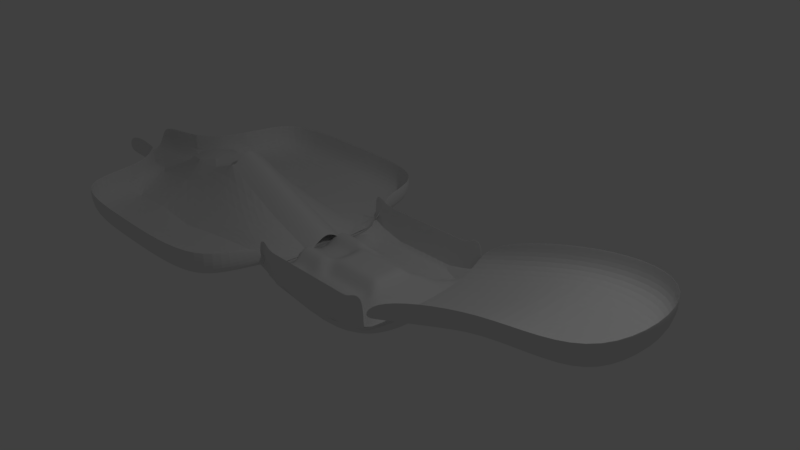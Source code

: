 # Source: hole1.blend  (saved by Blender 2.79.0; exported with 4.5.12 LTS)
import bpy
from mathutils import Matrix  # noqa: F401  (used for matrix-valued properties, if any)

bpy.ops.wm.read_factory_settings(use_empty=True)
scene = bpy.context.scene
scene.name = 'Scene'

# ---- collections
col_collection_1 = bpy.data.collections.new('Collection 1'); scene.collection.children.link(col_collection_1)

# ---- materials (node trees are filled in below, after node groups)
mat_material = bpy.data.materials.new('Material')
mat_material.alpha_threshold = 0.0
mat_material.use_transparent_shadow = False
mat_material.roughness = 0.5
mat_material.line_color = (0.0, 0.0, 0.0, 1.0)

# ---- node groups
ng_auto_smooth = bpy.data.node_groups.new('Auto Smooth', 'GeometryNodeTree')
_s = ng_auto_smooth.interface.new_socket(name='Geometry', in_out='OUTPUT', socket_type='NodeSocketGeometry')
_s = ng_auto_smooth.interface.new_socket(name='Geometry', in_out='INPUT', socket_type='NodeSocketGeometry')
_s = ng_auto_smooth.interface.new_socket(name='Angle', in_out='INPUT', socket_type='NodeSocketFloat')
_s.subtype = 'ANGLE'
_s.min_value = 0.0
_s.max_value = 3.142
ng_auto_smooth.is_modifier = True
_N = ng_auto_smooth.nodes; _L = ng_auto_smooth.links
n0 = _N.new('NodeGroupOutput'); n0.name = 'Group Output'; n0.location = (480, -100)
n1 = _N.new('NodeGroupInput'); n1.name = 'Group Input'; n1.location = (-420, -300)
n2 = _N.new('NodeGroupInput'); n2.name = 'Group Input.001'; n2.location = (-60, -100)
n3 = _N.new('GeometryNodeSetShadeSmooth'); n3.name = 'Set Shade Smooth'; n3.location = (120, -100)
n3.domain = 'EDGE'
n4 = _N.new('GeometryNodeSetShadeSmooth'); n4.name = 'Set Shade Smooth.001'; n4.location = (300, -100)
n5 = _N.new('GeometryNodeInputMeshEdgeAngle'); n5.name = 'Edge Angle'; n5.location = (-420, -220)
n6 = _N.new('GeometryNodeInputEdgeSmooth'); n6.name = 'Is Edge Smooth'; n6.location = (-60, -160)
n7 = _N.new('GeometryNodeInputShadeSmooth'); n7.name = 'Is Face Smooth'; n7.location = (-240, -340)
n8 = _N.new('FunctionNodeBooleanMath'); n8.name = 'Boolean Math'; n8.location = (-60, -220)
n9 = _N.new('FunctionNodeCompare'); n9.name = 'Compare'; n9.location = (-240, -180)
n9.operation = 'LESS_EQUAL'
_L.new(n5.outputs[0], n9.inputs[0])
_L.new(n4.outputs[0], n0.inputs[0])
_L.new(n1.outputs[1], n9.inputs[1])
_L.new(n9.outputs[0], n8.inputs[0])
_L.new(n7.outputs[0], n8.inputs[1])
_L.new(n2.outputs[0], n3.inputs[0])
_L.new(n6.outputs[0], n3.inputs[1])
_L.new(n3.outputs[0], n4.inputs[0])
_L.new(n8.outputs[0], n3.inputs[2])
n0.is_active_output = True

# ---- material node trees

# ---- world
world_world = bpy.data.worlds.new('World'); scene.world = world_world
world_world.color = (0.05088, 0.05088, 0.05088)
world_world.use_sun_shadow = False
world_world.sun_shadow_jitter_overblur = 0.0
world_world.cycles.sampling_method = 'MANUAL'

# ---- cameras
cam_camera = bpy.data.cameras.new('Camera')
cam_camera.clip_end = 100.0
cam_camera.lens = 35.0
cam_camera.sensor_width = 32.0
cam_camera.sensor_height = 18.0
cam_camera.ortho_scale = 7.314
cam_camera.dof.focus_distance = 0.0
cam_camera.dof.aperture_fstop = 128.0

# ---- lights
light_lamp = bpy.data.lights.new('Lamp', 'POINT')
light_lamp.transmission_factor = 0.0
light_lamp.cutoff_distance = 30.0
light_lamp.energy = 100.0
light_lamp.shadow_buffer_clip_start = 1.001
light_lamp.shadow_soft_size = 0.1
light_lamp.shadow_maximum_resolution = 0.006
light_lamp.use_absolute_resolution = True

# ---- meshes
me_cube = bpy.data.meshes.new('Cube')
me_cube.from_pydata([(0.02096, 1.192e-07, -0.9957), (-0.9375, -0.9375, -0.3131), (1.025, -4.643e-07, -0.3832), (0.004413, -1.0, -0.4405), (-1.0, 1.192e-07, -0.3407), (0.004414, 1.0, -0.4405), (1.892, 0.005633, 0.02494), (-1.825, -0.6321, -0.1134), (-1.825, -0.1475, 0.1648), (-1.825, 0.6867, -0.1134), (-1.825, 0.05767, 0.2694), (-1.825, 0.2542, 0.1648), (3.489, 0.005632, 0.4565), (0.0625, -0.9375, -0.3949), (0.0625, 0.0625, -0.145), (-0.9375, 0.0625, -0.2536), (-0.4375, 0.0625, -0.1993), (-0.4375, 0.5625, -0.354), (-0.9375, 0.5625, -0.3131), (0.5252, 0.0625, -0.2484), (0.5625, 0.5625, -0.354), (0.0625, 0.5625, -0.354), (0.5625, -0.9375, -0.3949), (0.5439, -0.4375, -0.2807), (0.0625, -0.4375, -0.3131), (-0.4375, -0.9375, -0.3949), (-0.4375, -0.4375, -0.2711), (-0.9375, -0.4375, -0.2292), (-0.6875, -0.4375, -0.2292), (-0.6875, -0.1875, -0.1995), (-0.9375, -0.1875, -0.1995), (-0.1875, -0.4375, -0.3131), (-0.1875, -0.1875, -0.145), (-0.4375, -0.1875, -0.1722), (-0.1875, -0.9375, -0.3949), (-0.1875, -0.6875, -0.3949), (-0.4375, -0.6875, -0.3949), (0.3125, -0.4375, -0.3131), (0.3125, -0.1875, -0.145), (0.0625, -0.1875, -0.145), (0.7916, -0.4375, -0.3042), (0.7707, -0.1875, -0.2954), (0.5252, -0.1875, -0.2484), (0.8125, -0.9375, -0.354), (0.8125, -0.6875, -0.3335), (0.5625, -0.6875, -0.3949), (0.3125, 0.5625, -0.354), (0.3125, 0.8125, -0.3949), (0.0625, 0.8125, -0.3949), (0.8125, 0.5625, -0.3131), (0.8125, 0.8125, -0.354), (0.5625, 0.8125, -0.3949), (0.7707, 0.0625, -0.2954), (0.7707, 0.3125, -0.2954), (0.5252, 0.3125, -0.2483), (-0.6875, 0.5625, -0.3335), (-0.6875, 0.8125, -0.3949), (-0.9375, 0.8125, -0.3131), (-0.1875, 0.5625, -0.354), (-0.1875, 0.8125, -0.3949), (-0.4375, 0.8125, -0.3949), (-0.1875, 0.0625, -0.145), (-0.1875, 0.3125, -0.229), (-0.4375, 0.3125, -0.1871), (-0.6875, 0.0625, -0.2536), (-0.6875, 0.3125, -0.1453), (-0.9375, 0.3125, -0.1453), (0.3125, 0.0625, -0.145), (0.3125, 0.3125, -0.229), (0.0625, 0.3125, -0.229), (0.3125, -0.9375, -0.3949), (0.3125, -0.6875, -0.3949), (0.0625, -0.6875, -0.3949), (-0.6875, -0.9375, -0.3949), (-0.6875, -0.6875, -0.3745), (-0.9375, -0.6875, -0.3131), (-0.8125, -0.6875, -0.3335), (-0.8125, -0.5625, -0.3131), (-0.9375, -0.5625, -0.3131), (-0.5625, -0.6875, -0.3949), (-0.5625, -0.5625, -0.354), (-0.6875, -0.5625, -0.3335), (-0.5625, -0.9375, -0.3949), (-0.5625, -0.8125, -0.3949), (-0.6875, -0.8125, -0.3949), (0.1875, -0.6875, -0.3949), (0.1875, -0.5625, -0.354), (0.0625, -0.5625, -0.354), (0.4375, -0.6875, -0.3949), (0.4375, -0.5625, -0.354), (0.3125, -0.5625, -0.354), (0.4375, -0.9375, -0.3949), (0.4375, -0.8125, -0.3949), (0.3125, -0.8125, -0.3949), (0.1875, 0.3125, -0.229), (0.1875, 0.4375, -0.3131), (0.0625, 0.4375, -0.3131), (0.4194, 0.3125, -0.2328), (0.4285, 0.4375, -0.2939), (0.3125, 0.4375, -0.3131), (0.4194, 0.0625, -0.1908), (0.4194, 0.1875, -0.1908), (0.3125, 0.1875, -0.145), (-0.8125, 0.3125, -0.1453), (-0.8125, 0.4375, -0.2292), (-0.9375, 0.4375, -0.2292), (-0.5625, 0.3125, -0.1452), (-0.5625, 0.4375, -0.2291), (-0.6875, 0.4375, -0.2292), (-0.5625, 0.0625, -0.2536), (-0.5625, 0.1875, -0.1995), (-0.6875, 0.1875, -0.1995), (-0.3125, 0.3125, -0.229), (-0.3125, 0.4375, -0.3131), (-0.4375, 0.4375, -0.2711), (-0.0625, 0.3125, -0.229), (-0.0625, 0.4375, -0.3131), (-0.1875, 0.4375, -0.3131), (-0.0625, 0.0625, -0.145), (-0.0625, 0.1875, -0.145), (-0.1875, 0.1875, -0.145), (-0.3125, 0.8125, -0.3949), (-0.3125, 0.9375, -0.3949), (-0.4375, 0.9375, -0.3949), (-0.0625, 0.8125, -0.3949), (-0.0625, 0.9375, -0.3949), (-0.1875, 0.9375, -0.3949), (-0.0625, 0.5625, -0.354), (-0.0625, 0.6875, -0.3949), (-0.1875, 0.6875, -0.3949), (-0.8125, 0.8125, -0.354), (-0.8125, 0.9375, -0.354), (-0.9375, 0.9375, -0.3131), (-0.5625, 0.8125, -0.3949), (-0.5625, 0.9375, -0.3949), (-0.6875, 0.9375, -0.3949), (-0.5625, 0.5625, -0.354), (-0.5625, 0.6875, -0.3949), (-0.6875, 0.6875, -0.3745), (0.648, 0.3125, -0.2719), (0.6677, 0.4375, -0.2925), (0.5439, 0.4375, -0.2807), (0.9145, 0.3125, -0.3145), (0.9365, 0.4375, -0.3116), (0.7916, 0.4375, -0.3042), (0.9145, 0.0625, -0.3145), (0.9145, 0.1875, -0.3145), (0.7707, 0.1875, -0.2954), (0.6875, 0.8125, -0.3949), (0.6875, 0.9375, -0.3949), (0.5625, 0.9375, -0.3949), (0.9585, 0.8125, -0.3088), (0.9585, 0.9375, -0.3088), (0.8125, 0.9375, -0.354), (0.9585, 0.5625, -0.3088), (0.9585, 0.6875, -0.3088), (0.8125, 0.6875, -0.3335), (0.1875, 0.8125, -0.3949), (0.1875, 0.9375, -0.3949), (0.0625, 0.9375, -0.3949), (0.4375, 0.8125, -0.3949), (0.4375, 0.9375, -0.3949), (0.3125, 0.9375, -0.3949), (0.4375, 0.5625, -0.354), (0.4375, 0.6875, -0.3949), (0.3125, 0.6875, -0.3949), (0.6875, -0.6875, -0.3745), (0.6875, -0.5625, -0.3335), (0.5625, -0.5625, -0.354), (0.9585, -0.6875, -0.3088), (0.9585, -0.5625, -0.3088), (0.8125, -0.5625, -0.3131), (0.9585, -0.9375, -0.3088), (0.9585, -0.8125, -0.3088), (0.8125, -0.8125, -0.354), (0.648, -0.1875, -0.2719), (0.648, -0.0625, -0.2719), (0.5252, -0.0625, -0.2484), (0.9145, -0.1875, -0.3145), (0.9145, -0.0625, -0.3145), (0.7707, -0.0625, -0.2954), (0.9365, -0.4375, -0.3116), (0.9145, -0.3125, -0.3145), (0.7707, -0.3125, -0.2954), (0.1875, -0.1875, -0.145), (0.1875, -0.0625, -0.145), (0.0625, -0.0625, -0.145), (0.4194, -0.1875, -0.1908), (0.4194, -0.0625, -0.1908), (0.3125, -0.0625, -0.145), (0.4285, -0.4375, -0.2939), (0.4194, -0.3125, -0.2328), (0.3125, -0.3125, -0.229), (-0.3125, -0.6875, -0.3949), (-0.3125, -0.5625, -0.354), (-0.4375, -0.5625, -0.354), (-0.0625, -0.6875, -0.3949), (-0.0625, -0.5625, -0.354), (-0.1875, -0.5625, -0.354), (-0.0625, -0.9375, -0.3949), (-0.0625, -0.8125, -0.3949), (-0.1875, -0.8125, -0.3949), (-0.3125, -0.1875, -0.145), (-0.3125, -0.0625, -0.145), (-0.4375, -0.0625, -0.1993), (-0.0625, -0.1875, -0.145), (-0.0625, -0.0625, -0.145), (-0.1875, -0.0625, -0.145), (-0.0625, -0.4375, -0.3131), (-0.0625, -0.3125, -0.229), (-0.1875, -0.3125, -0.229), (-0.8125, -0.1875, -0.1995), (-0.8125, -0.0625, -0.2536), (-0.9375, -0.0625, -0.2536), (-0.5625, -0.1875, -0.1995), (-0.5625, -0.0625, -0.2536), (-0.6875, -0.0625, -0.2536), (-0.5625, -0.4375, -0.2291), (-0.5625, -0.3125, -0.1452), (-0.6875, -0.3125, -0.1453), (-0.8125, -0.4375, -0.2292), (-0.8125, -0.3125, -0.1453), (-0.9375, -0.3125, -0.1453), (-0.3125, -0.4375, -0.3131), (-0.3125, -0.3125, -0.229), (-0.4375, -0.3125, -0.1871), (-0.3125, -0.9375, -0.3949), (-0.3125, -0.8125, -0.3949), (-0.4375, -0.8125, -0.3949), (0.1875, -0.4375, -0.3131), (0.1875, -0.3125, -0.229), (0.0625, -0.3125, -0.229), (0.6677, -0.4375, -0.2925), (0.648, -0.3125, -0.2719), (0.5252, -0.3125, -0.2483), (0.6875, -0.9375, -0.3949), (0.6875, -0.8125, -0.3949), (0.5625, -0.8125, -0.3949), (0.1875, 0.5625, -0.354), (0.1875, 0.6875, -0.3949), (0.0625, 0.6875, -0.3949), (0.6875, 0.5625, -0.3335), (0.6875, 0.6875, -0.3745), (0.5625, 0.6875, -0.3949), (0.648, 0.0625, -0.2719), (0.648, 0.1875, -0.2719), (0.5252, 0.1875, -0.2484), (-0.8125, 0.5625, -0.3131), (-0.8125, 0.6875, -0.3335), (-0.9375, 0.6875, -0.3131), (-0.3125, 0.5625, -0.354), (-0.3125, 0.6875, -0.3949), (-0.4375, 0.6875, -0.3949), (-0.3125, 0.0625, -0.145), (-0.3125, 0.1875, -0.145), (-0.4375, 0.1875, -0.1722), (-0.8125, 0.0625, -0.2536), (-0.8125, 0.1875, -0.1995), (-0.9375, 0.1875, -0.1995), (0.1875, 0.0625, -0.145), (0.1875, 0.1875, -0.145), (0.0625, 0.1875, -0.145), (0.1875, -0.9375, -0.3949), (0.1875, -0.8125, -0.3949), (0.0625, -0.8125, -0.3949), (-0.8125, -0.9375, -0.354), (-0.8125, -0.8125, -0.354), (-0.9375, -0.8125, -0.3131), (-1.928, 0.04897, 0.03463), (-4.351, 0.04898, 0.03316), (-2.222, 0.005633, -0.2871), (-4.259, -0.7444, -0.3127), (-2.985, 0.04898, 0.4064), (-4.259, 0.2556, -0.3127), (-3.456, 0.2556, -0.3127), (-3.456, -0.7444, -0.3127), (-3.456, -0.2444, -0.3127), (-3.055, -0.2444, -0.3127), (-3.055, -0.7444, -0.3127), (-3.456, 0.7556, -0.3127), (-3.055, 0.7556, -0.3127), (-3.055, 0.2556, -0.3127), (-4.259, 0.7556, -0.3127), (-3.858, 0.7556, -0.3127), (-3.858, 0.2556, -0.3127), (-4.259, -0.2444, -0.3127), (-3.858, -0.2444, -0.3127), (-3.858, -0.7444, -0.3127), (-1.825, 1.506, -0.2871), (-1.825, -1.494, -0.2871), (-3.494, -1.494, -0.2871), (-3.494, 1.506, -0.2871), (-3.61, 0.5805, 0.0508), (-3.572, 0.04898, 0.4064), (-3.61, -0.5114, 0.0508), (-5.328, 0.04898, -0.34), (-4.237, -1.494, -0.02958), (-0.0625, -1.0, -0.1374), (-0.3125, -1.0, -0.1374), (-0.5625, 1.0, -0.1374), (-0.8125, 1.0, -0.09647), (-0.5625, -1.0, -0.1374), (-0.8125, -1.0, -0.09647), (-3.494, -1.994, -0.02958), (-0.1875, 1.0, -0.1374), (-0.4375, 1.0, -0.1374), (-3.494, 2.006, -0.02958), (0.9585, 1.0, -0.05122), (0.6875, 1.0, -0.1374), (-0.1875, -1.0, -0.1374), (-0.4375, -1.0, -0.1374), (-0.6875, 1.0, -0.1374), (0.9585, -1.0, -0.05122), (4.146, 0.005632, 0.6245), (0.6875, -1.0, -0.1374), (0.4375, 1.0, -0.1374), (0.1875, 1.0, -0.1374), (-0.6875, -1.0, -0.1374), (-4.507, 0.6867, -0.05604), (3.489, 1.006, 0.6245), (0.4375, -1.0, -0.1374), (0.1875, -1.0, -0.1374), (3.489, -0.9944, 0.6245), (-1.825, 2.006, -0.02958), (0.8125, 1.0, -0.09647), (0.5625, 1.0, -0.1374), (-0.8978, 1.506, -0.02958), (0.8125, -1.0, -0.09647), (0.5625, -1.0, -0.1374), (0.3125, 1.0, -0.1374), (-0.9375, 1.0, -0.05556), (0.0625, 1.0, -0.1374), (0.3125, -1.0, -0.1374), (-0.9375, -1.0, -0.05556), (0.0625, -1.0, -0.1374), (-1.825, -1.994, -0.02958), (-4.507, -0.6321, -0.05604), (-0.8978, -1.494, -0.02958), (1.892, 1.006, 0.2825), (-5.328, 0.3679, -0.08251), (-4.237, 1.506, -0.02958), (-0.0625, 1.0, -0.1374), (-0.3125, 1.0, -0.1374), (1.892, -0.9944, 0.2825), (-5.328, -0.2699, -0.08251), (0.7825, -1.012e-07, -0.8404), (0.01683, 0.75, -0.8569), (0.7784, 0.75, -0.5298), (0.01683, -0.75, -0.8569), (0.7784, -0.75, -0.5298), (-0.7448, 1.937e-07, -0.8341), (-0.7489, -0.75, -0.5236), (-0.7489, 0.75, -0.5236), (1.017, -0.7031, -0.3252), (-0.7491, 0.9875, -0.2871), (-0.7491, -0.9875, -0.2871), (-0.9844, 0.7031, -0.32), (2.761, 0.005633, 0.4565), (1.892, 0.7556, 0.08932), (1.892, -0.7444, 0.08932), (0.9526, 0.005633, -0.3171), (-0.8978, -0.6321, -0.2865), (-1.904, 0.8419, -0.2524), (-1.904, -0.8219, -0.2524), (-2.735, 0.6602, 0.01415), (-0.8978, -0.1475, -0.1957), (-2.735, -0.602, 0.01415), (-1.825, -0.2541, 0.04643), (-2.752, 0.2542, 0.5254), (-0.8978, 0.6867, -0.2865), (-1.825, 0.3451, 0.04643), (-0.8978, 0.05767, -0.1056), (-2.752, -0.1475, 0.5254), (-1.825, -0.03501, 0.2433), (-2.752, 0.05767, 0.6445), (-0.8978, 0.2542, -0.1957), (-1.825, 0.1482, 0.2433), (3.982, 0.005632, 0.4565), (3.489, 0.7556, 0.4565), (3.489, -0.7444, 0.4565), (0.9834, 0.04687, -0.3354), (0.05088, 0.9875, -0.3525), (0.05088, -0.9875, -0.3525), (-0.9844, -0.04687, -0.2754), (-5.122e-07, -0.9375, -0.3949), (-1.239e-07, 0.0625, -0.145), (0.9145, -5.122e-07, -0.3145), (-0.0625, -1.555e-07, -0.145), (1.0, -0.3281, -0.3303), (-0.3491, 0.9875, -0.3525), (-0.3491, -0.9875, -0.3525), (-0.9844, 0.3281, -0.2571), (1.017, 0.4219, -0.3252), (0.4509, 0.9875, -0.3525), (0.4509, -0.9875, -0.3525), (-0.9844, -0.4219, -0.32), (-3.176e-07, -0.4375, -0.3131), (6.706e-08, 0.5625, -0.354), (0.4194, -3.343e-07, -0.1908), (-0.5625, 2.235e-08, -0.2536), (-0.5, 0.0625, -0.24), (-0.5, 0.5625, -0.354), (-0.0625, 0.5, -0.3233), (-0.5625, 0.5, -0.3023), (0.468, 0.0625, -0.2282), (0.5, 0.5625, -0.354), (0.953, 0.5, -0.3095), (0.4352, 0.5, -0.3185), (0.5, -0.9375, -0.3949), (0.484, -0.4375, -0.281), (0.953, -0.5, -0.3095), (0.4352, -0.5, -0.3185), (-0.5, -0.9375, -0.3949), (-0.5, -0.4375, -0.2396), (-0.0625, -0.5, -0.3233), (-0.5625, -0.5, -0.3023), (1.017, -0.5156, -0.3252), (-0.5491, 0.9875, -0.3525), (-0.5491, -0.9875, -0.3525), (-0.9844, 0.5156, -0.32), (0.9834, 0.2344, -0.3354), (0.2509, 0.9875, -0.3525), (0.2509, -0.9875, -0.3525), (-0.9844, -0.2344, -0.1942), (-4.135e-07, -0.6875, -0.3949), (-2.794e-08, 0.3125, -0.229), (0.648, -4.247e-07, -0.2719), (-0.3125, -6.612e-08, -0.145), (0.9834, -0.1406, -0.3354), (-0.1491, 0.9875, -0.3525), (-0.1491, -0.9875, -0.3525), (-0.9844, 0.1406, -0.2348), (1.017, 0.6094, -0.3252), (0.6509, 0.9875, -0.3198), (0.6509, -0.9875, -0.3198), (-0.9844, -0.6094, -0.32), (-2.179e-07, -0.1875, -0.145), (1.658e-07, 0.8125, -0.3949), (0.1875, -2.449e-07, -0.145), (-0.8125, 1.108e-07, -0.2536), (-0.5, 0.3125, -0.1557), (-0.5, 0.8125, -0.3949), (-0.3125, 0.5, -0.3233), (-0.8125, 0.5, -0.2921), (0.4681, 0.3125, -0.2385), (0.5, 0.8125, -0.3949), (0.6826, 0.5, -0.3131), (0.1875, 0.5, -0.3233), (0.5, -0.6875, -0.3949), (0.468, -0.1875, -0.2282), (0.6826, -0.5, -0.3131), (0.1875, -0.5, -0.3233), (-0.5, -0.6875, -0.3949), (-0.5, -0.1875, -0.1927), (-0.3125, -0.5, -0.3233), (-0.8125, -0.5, -0.2921), (-0.75, -0.4375, -0.2292), (-0.75, -0.1875, -0.1995), (-0.5625, -0.25, -0.1588), (-0.8125, -0.25, -0.1589), (-0.25, -0.4375, -0.3131), (-0.25, -0.1875, -0.145), (-0.0625, -0.25, -0.166), (-0.3125, -0.25, -0.166), (-0.25, -0.9375, -0.3949), (-0.25, -0.6875, -0.3949), (-0.0625, -0.75, -0.3949), (-0.3125, -0.75, -0.3949), (0.25, -0.4375, -0.3131), (0.25, -0.1875, -0.145), (0.4194, -0.25, -0.2013), (0.1875, -0.25, -0.166), (0.7297, -0.4375, -0.2984), (0.7093, -0.1875, -0.2836), (0.9145, -0.25, -0.3145), (0.648, -0.25, -0.2719), (0.75, -0.9375, -0.3847), (0.75, -0.6875, -0.354), (0.9585, -0.75, -0.3088), (0.6875, -0.75, -0.3898), (0.25, 0.5625, -0.354), (0.25, 0.8125, -0.3949), (0.4375, 0.75, -0.3949), (0.1875, 0.75, -0.3949), (0.75, 0.5625, -0.3182), (0.75, 0.8125, -0.3847), (0.9585, 0.75, -0.3088), (0.6875, 0.75, -0.3898), (0.7093, 0.0625, -0.2836), (0.7093, 0.3125, -0.2836), (0.9145, 0.25, -0.3145), (0.648, 0.25, -0.2719), (-0.75, 0.5625, -0.3182), (-0.75, 0.8125, -0.3847), (-0.5625, 0.75, -0.3949), (-0.8125, 0.75, -0.3489), (-0.25, 0.5625, -0.354), (-0.25, 0.8125, -0.3949), (-0.0625, 0.75, -0.3949), (-0.3125, 0.75, -0.3949), (-0.25, 0.0625, -0.145), (-0.25, 0.3125, -0.229), (-0.0625, 0.25, -0.166), (-0.3125, 0.25, -0.166), (-0.75, 0.0625, -0.2536), (-0.75, 0.3125, -0.1453), (-0.5625, 0.25, -0.1588), (-0.8125, 0.25, -0.1589), (0.25, 0.0625, -0.145), (0.25, 0.3125, -0.229), (0.4194, 0.25, -0.2013), (0.1875, 0.25, -0.166), (0.25, -0.9375, -0.3949), (0.25, -0.6875, -0.3949), (0.4375, -0.75, -0.3949), (0.1875, -0.75, -0.3949), (-0.75, -0.9375, -0.3847), (-0.75, -0.6875, -0.354), (-0.5625, -0.75, -0.3949), (-0.8125, -0.75, -0.3489), (1.017, -0.6094, -0.3252), (-0.6491, 0.9875, -0.3198), (-0.6491, -0.9875, -0.3198), (-0.9844, 0.6094, -0.32), (0.9834, 0.1406, -0.3354), (0.1509, 0.9875, -0.3525), (0.1509, -0.9875, -0.3525), (-0.9844, -0.1406, -0.2348), (-4.629e-07, -0.8125, -0.3949), (-7.544e-08, 0.1875, -0.145), (0.7707, -4.675e-07, -0.2954), (-0.1875, -1.108e-07, -0.145), (0.9834, -0.2344, -0.3354), (-0.2491, 0.9875, -0.3525), (-0.2491, -0.9875, -0.3525), (-0.9844, 0.2344, -0.1942), (1.017, 0.5156, -0.3252), (0.5509, 0.9875, -0.3525), (0.5509, -0.9875, -0.3525), (-0.9844, -0.5156, -0.32), (-2.692e-07, -0.3125, -0.229), (1.146e-07, 0.6875, -0.3949), (0.3125, -2.896e-07, -0.145), (-0.6875, 6.799e-08, -0.2536), (-0.5, 0.1875, -0.1927), (-0.5, 0.6875, -0.3949), (-0.1875, 0.5, -0.3233), (-0.6875, 0.5, -0.2972), (0.468, 0.1875, -0.2282), (0.5, 0.6875, -0.3949), (0.8073, 0.5, -0.3109), (0.3125, 0.5, -0.3233), (0.5, -0.8125, -0.3949), (0.4681, -0.3125, -0.2385), (0.8073, -0.5, -0.3109), (0.3125, -0.5, -0.3233), (-0.5, -0.8125, -0.3949), (-0.5, -0.3125, -0.1557), (-0.1875, -0.5, -0.3233), (-0.6875, -0.5, -0.2972), (1.017, -0.4219, -0.3252), (-0.4491, 0.9875, -0.3525), (-0.4491, -0.9875, -0.3525), (-0.9844, 0.4219, -0.32), (1.0, 0.3281, -0.3303), (0.3509, 0.9875, -0.3525), (0.3509, -0.9875, -0.3525), (-0.9844, -0.3281, -0.2571), (-3.66e-07, -0.5625, -0.354), (1.863e-08, 0.4375, -0.3131), (0.5252, -3.8e-07, -0.2484), (-0.4375, -2.142e-08, -0.1993), (0.9834, -0.04688, -0.3354), (-0.04912, 0.9875, -0.3525), (-0.04912, -0.9875, -0.3525), (-0.9844, 0.04688, -0.2754), (1.017, 0.7031, -0.3252), (0.7677, 0.9875, -0.2836), (0.7677, -0.9875, -0.2836), (-0.9844, -0.7031, -0.32), (-1.723e-07, -0.0625, -0.145), (2.133e-07, 0.9375, -0.3949), (0.0625, -2.002e-07, -0.145), (-0.9375, 1.574e-07, -0.2536), (-0.5, 0.4375, -0.2396), (-0.5, 0.9375, -0.3949), (-0.4375, 0.5, -0.3128), (-0.9375, 0.5, -0.2921), (0.484, 0.4375, -0.281), (0.5, 0.9375, -0.3949), (0.5578, 0.5, -0.3152), (0.0625, 0.5, -0.3233), (0.5, -0.5625, -0.354), (0.468, -0.0625, -0.2282), (0.5578, -0.5, -0.3152), (0.0625, -0.5, -0.3233), (-0.5, -0.5625, -0.354), (-0.5, -0.0625, -0.24), (-0.4375, -0.5, -0.3128), (-0.9375, -0.5, -0.2921), (-0.75, -0.3125, -0.1453), (-0.75, -0.0625, -0.2536), (-0.6875, -0.25, -0.1589), (-0.9375, -0.25, -0.1589), (-0.25, -0.3125, -0.229), (-0.25, -0.0625, -0.145), (-0.1875, -0.25, -0.166), (-0.4375, -0.25, -0.1624), (-0.25, -0.8125, -0.3949), (-0.25, -0.5625, -0.354), (-0.1875, -0.75, -0.3949), (-0.4375, -0.75, -0.3949), (0.25, -0.3125, -0.229), (0.25, -0.0625, -0.145), (0.3125, -0.25, -0.166), (0.0625, -0.25, -0.166), (0.7093, -0.3125, -0.2836), (0.7093, -0.0625, -0.2836), (0.7707, -0.25, -0.2954), (0.5252, -0.25, -0.2484), (0.75, -0.8125, -0.3847), (0.75, -0.5625, -0.3182), (0.8125, -0.75, -0.3489), (0.5625, -0.75, -0.3949), (0.25, 0.6875, -0.3949), (0.25, 0.9375, -0.3949), (0.3125, 0.75, -0.3949), (0.0625, 0.75, -0.3949), (0.75, 0.6875, -0.354), (0.75, 0.9375, -0.3847), (0.8125, 0.75, -0.3489), (0.5625, 0.75, -0.3949), (0.7093, 0.1875, -0.2836), (0.7297, 0.4375, -0.2984), (0.7707, 0.25, -0.2954), (0.5252, 0.25, -0.2484), (-0.75, 0.6875, -0.354), (-0.75, 0.9375, -0.3847), (-0.6875, 0.75, -0.3898), (-0.9375, 0.75, -0.3131), (-0.25, 0.6875, -0.3949), (-0.25, 0.9375, -0.3949), (-0.1875, 0.75, -0.3949), (-0.4375, 0.75, -0.3949), (-0.25, 0.1875, -0.145), (-0.25, 0.4375, -0.3131), (-0.1875, 0.25, -0.166), (-0.4375, 0.25, -0.1624), (-0.75, 0.1875, -0.1995), (-0.75, 0.4375, -0.2292), (-0.6875, 0.25, -0.1589), (-0.9375, 0.25, -0.1589), (0.25, 0.1875, -0.145), (0.25, 0.4375, -0.3131), (0.3125, 0.25, -0.166), (0.0625, 0.25, -0.166), (0.25, -0.8125, -0.3949), (0.25, -0.5625, -0.354), (0.3125, -0.75, -0.3949), (0.0625, -0.75, -0.3949), (-0.75, -0.8125, -0.3847), (-0.75, -0.5625, -0.3182), (-0.6875, -0.75, -0.3898), (-0.9375, -0.75, -0.3131), (-0.875, -0.6875, -0.3182), (-0.875, -0.5625, -0.3131), (-0.8125, -0.625, -0.3182), (-0.9375, -0.625, -0.3131), (-0.625, -0.6875, -0.3898), (-0.625, -0.5625, -0.3489), (-0.5625, -0.625, -0.3847), (-0.6875, -0.625, -0.354), (-0.625, -0.9375, -0.3949), (-0.625, -0.8125, -0.3949), (-0.5625, -0.875, -0.3949), (-0.6875, -0.875, -0.3949), (0.125, -0.6875, -0.3949), (0.125, -0.5625, -0.354), (0.1875, -0.625, -0.3847), (0.0625, -0.625, -0.3847), (0.375, -0.6875, -0.3949), (0.375, -0.5625, -0.354), (0.4375, -0.625, -0.3847), (0.3125, -0.625, -0.3847), (0.375, -0.9375, -0.3949), (0.375, -0.8125, -0.3949), (0.4375, -0.875, -0.3949), (0.3125, -0.875, -0.3949), (0.125, 0.3125, -0.229), (0.125, 0.4375, -0.3131), (0.1875, 0.375, -0.2921), (0.0625, 0.375, -0.2921), (0.3705, 0.3125, -0.23), (0.3727, 0.4375, -0.3083), (0.4217, 0.375, -0.269), (0.3125, 0.375, -0.2921), (0.3705, 0.0625, -0.1564), (0.3705, 0.1875, -0.1564), (0.4194, 0.125, -0.1908), (0.3125, 0.125, -0.145), (-0.875, 0.3125, -0.1453), (-0.875, 0.4375, -0.2292), (-0.8125, 0.375, -0.1663), (-0.9375, 0.375, -0.1663), (-0.625, 0.3125, -0.1453), (-0.625, 0.4375, -0.2292), (-0.5625, 0.375, -0.1662), (-0.6875, 0.375, -0.1663), (-0.625, 0.0625, -0.2536), (-0.625, 0.1875, -0.1995), (-0.5625, 0.125, -0.2401), (-0.6875, 0.125, -0.2401), (-0.375, 0.3125, -0.2185), (-0.375, 0.4375, -0.3026), (-0.3125, 0.375, -0.2921), (-0.4375, 0.375, -0.2291), (-0.125, 0.3125, -0.229), (-0.125, 0.4375, -0.3131), (-0.0625, 0.375, -0.2921), (-0.1875, 0.375, -0.2921), (-0.125, 0.0625, -0.145), (-0.125, 0.1875, -0.145), (-0.0625, 0.125, -0.145), (-0.1875, 0.125, -0.145), (-0.375, 0.8125, -0.3949), (-0.375, 0.9375, -0.3949), (-0.3125, 0.875, -0.3949), (-0.4375, 0.875, -0.3949), (-0.125, 0.8125, -0.3949), (-0.125, 0.9375, -0.3949), (-0.0625, 0.875, -0.3949), (-0.1875, 0.875, -0.3949), (-0.125, 0.5625, -0.354), (-0.125, 0.6875, -0.3949), (-0.0625, 0.625, -0.3847), (-0.1875, 0.625, -0.3847), (-0.875, 0.8125, -0.3233), (-0.875, 0.9375, -0.3233), (-0.8125, 0.875, -0.354), (-0.9375, 0.875, -0.3131), (-0.625, 0.8125, -0.3949), (-0.625, 0.9375, -0.3949), (-0.5625, 0.875, -0.3949), (-0.6875, 0.875, -0.3949), (-0.625, 0.5625, -0.3489), (-0.625, 0.6875, -0.3898), (-0.5625, 0.625, -0.3847), (-0.6875, 0.625, -0.354), (0.5866, 0.3125, -0.2601), (0.6058, 0.4375, -0.2866), (0.6529, 0.375, -0.2771), (0.5299, 0.375, -0.2564), (0.8374, 0.3125, -0.306), (0.8588, 0.4375, -0.309), (0.92, 0.375, -0.3138), (0.776, 0.375, -0.2976), (0.8374, 0.0625, -0.306), (0.8374, 0.1875, -0.306), (0.9145, 0.125, -0.3145), (0.7707, 0.125, -0.2954), (0.625, 0.8125, -0.3949), (0.625, 0.9375, -0.3949), (0.6875, 0.875, -0.3949), (0.5625, 0.875, -0.3949), (0.8802, 0.8125, -0.3222), (0.8802, 0.9375, -0.3222), (0.9585, 0.875, -0.3088), (0.8125, 0.875, -0.354), (0.8802, 0.5625, -0.312), (0.8802, 0.6875, -0.3171), (0.9585, 0.625, -0.3088), (0.8125, 0.625, -0.3182), (0.125, 0.8125, -0.3949), (0.125, 0.9375, -0.3949), (0.1875, 0.875, -0.3949), (0.0625, 0.875, -0.3949), (0.375, 0.8125, -0.3949), (0.375, 0.9375, -0.3949), (0.4375, 0.875, -0.3949), (0.3125, 0.875, -0.3949), (0.375, 0.5625, -0.354), (0.375, 0.6875, -0.3949), (0.4375, 0.625, -0.3847), (0.3125, 0.625, -0.3847), (0.625, -0.6875, -0.3898), (0.625, -0.5625, -0.3489), (0.6875, -0.625, -0.354), (0.5625, -0.625, -0.3847), (0.8802, -0.6875, -0.3171), (0.8802, -0.5625, -0.312), (0.9585, -0.625, -0.3088), (0.8125, -0.625, -0.3182), (0.8802, -0.9375, -0.3222), (0.8802, -0.8125, -0.3222), (0.9585, -0.875, -0.3088), (0.8125, -0.875, -0.354), (0.5866, -0.1875, -0.2602), (0.5866, -0.0625, -0.2602), (0.648, -0.125, -0.2719), (0.5252, -0.125, -0.2484), (0.8374, -0.1875, -0.306), (0.8374, -0.0625, -0.306), (0.9145, -0.125, -0.3145), (0.7707, -0.125, -0.2954), (0.8588, -0.4375, -0.309), (0.8374, -0.3125, -0.306), (0.92, -0.375, -0.3138), (0.776, -0.375, -0.2976), (0.125, -0.1875, -0.145), (0.125, -0.0625, -0.145), (0.1875, -0.125, -0.145), (0.0625, -0.125, -0.145), (0.3705, -0.1875, -0.1564), (0.3705, -0.0625, -0.1564), (0.4194, -0.125, -0.1908), (0.3125, -0.125, -0.145), (0.3727, -0.4375, -0.3083), (0.3705, -0.3125, -0.23), (0.4217, -0.375, -0.269), (0.3125, -0.375, -0.2921), (-0.375, -0.6875, -0.3949), (-0.375, -0.5625, -0.354), (-0.3125, -0.625, -0.3847), (-0.4375, -0.625, -0.3847), (-0.125, -0.6875, -0.3949), (-0.125, -0.5625, -0.354), (-0.0625, -0.625, -0.3847), (-0.1875, -0.625, -0.3847), (-0.125, -0.9375, -0.3949), (-0.125, -0.8125, -0.3949), (-0.0625, -0.875, -0.3949), (-0.1875, -0.875, -0.3949), (-0.375, -0.1875, -0.1518), (-0.375, -0.0625, -0.1585), (-0.3125, -0.125, -0.145), (-0.4375, -0.125, -0.1925), (-0.125, -0.1875, -0.145), (-0.125, -0.0625, -0.145), (-0.0625, -0.125, -0.145), (-0.1875, -0.125, -0.145), (-0.125, -0.4375, -0.3131), (-0.125, -0.3125, -0.229), (-0.0625, -0.375, -0.2921), (-0.1875, -0.375, -0.2921), (-0.875, -0.1875, -0.1995), (-0.875, -0.0625, -0.2536), (-0.8125, -0.125, -0.2401), (-0.9375, -0.125, -0.2401), (-0.625, -0.1875, -0.1995), (-0.625, -0.0625, -0.2536), (-0.5625, -0.125, -0.2401), (-0.6875, -0.125, -0.2401), (-0.625, -0.4375, -0.2292), (-0.625, -0.3125, -0.1453), (-0.5625, -0.375, -0.1662), (-0.6875, -0.375, -0.1663), (-0.875, -0.4375, -0.2292), (-0.875, -0.3125, -0.1453), (-0.8125, -0.375, -0.1663), (-0.9375, -0.375, -0.1663), (-0.375, -0.4375, -0.3026), (-0.375, -0.3125, -0.2185), (-0.3125, -0.375, -0.2921), (-0.4375, -0.375, -0.2291), (-0.375, -0.9375, -0.3949), (-0.375, -0.8125, -0.3949), (-0.3125, -0.875, -0.3949), (-0.4375, -0.875, -0.3949), (0.125, -0.4375, -0.3131), (0.125, -0.3125, -0.229), (0.1875, -0.375, -0.2921), (0.0625, -0.375, -0.2921), (0.6058, -0.4375, -0.2866), (0.5866, -0.3125, -0.2601), (0.6529, -0.375, -0.2771), (0.5299, -0.375, -0.2564), (0.625, -0.9375, -0.3949), (0.625, -0.8125, -0.3949), (0.6875, -0.875, -0.3949), (0.5625, -0.875, -0.3949), (0.125, 0.5625, -0.354), (0.125, 0.6875, -0.3949), (0.1875, 0.625, -0.3847), (0.0625, 0.625, -0.3847), (0.625, 0.5625, -0.3489), (0.625, 0.6875, -0.3898), (0.6875, 0.625, -0.354), (0.5625, 0.625, -0.3847), (0.5866, 0.0625, -0.2602), (0.5866, 0.1875, -0.2602), (0.648, 0.125, -0.2719), (0.5252, 0.125, -0.2484), (-0.875, 0.5625, -0.3131), (-0.875, 0.6875, -0.3182), (-0.8125, 0.625, -0.3182), (-0.9375, 0.625, -0.3131), (-0.375, 0.5625, -0.354), (-0.375, 0.6875, -0.3949), (-0.3125, 0.625, -0.3847), (-0.4375, 0.625, -0.3847), (-0.375, 0.0625, -0.1585), (-0.375, 0.1875, -0.1518), (-0.3125, 0.125, -0.145), (-0.4375, 0.125, -0.1925), (-0.875, 0.0625, -0.2536), (-0.875, 0.1875, -0.1995), (-0.8125, 0.125, -0.2401), (-0.9375, 0.125, -0.2401), (0.125, 0.0625, -0.145), (0.125, 0.1875, -0.145), (0.1875, 0.125, -0.145), (0.0625, 0.125, -0.145), (0.125, -0.9375, -0.3949), (0.125, -0.8125, -0.3949), (0.1875, -0.875, -0.3949), (0.0625, -0.875, -0.3949), (-0.875, -0.9375, -0.3233), (-0.875, -0.8125, -0.3233), (-0.8125, -0.875, -0.354), (-0.9375, -0.875, -0.3131), (-2.578, 0.04898, 0.3198), (-1.001, 0.04897, -0.3115), (-4.808, 0.04898, -0.2467), (-3.141, 0.3413, 0.3175), (-4.166, -0.2506, 0.03757), (-0.8978, 0.005632, -0.2871), (-2.772, -0.5569, -0.3127), (-4.459, -0.7444, -0.3127), (-3.055, 1.006, -0.3127), (-4.259, -0.9944, -0.3127), (-3.581, 0.3413, 0.3175), (-3.141, -0.2506, 0.3175), (-3.248, 0.04898, 0.4064), (-2.772, 0.1931, -0.3127), (-4.459, 0.2556, -0.3127), (-3.858, 1.006, -0.3127), (-3.456, -0.9944, -0.3127), (-4.259, 0.005633, -0.3127), (-3.456, 0.005633, -0.3127), (-3.657, 0.7556, -0.3127), (-3.657, -0.2444, -0.3127), (-2.772, -0.1819, -0.3127), (-4.459, -0.2444, -0.3127), (-3.456, 1.006, -0.3127), (-3.858, -0.9944, -0.3127), (-2.772, 0.5681, -0.3127), (-4.459, 0.7556, -0.3127), (-4.259, 1.006, -0.3127), (-3.055, -0.9944, -0.3127), (-3.858, 0.005633, -0.3127), (-3.055, 0.005633, -0.3127), (-3.657, 0.2556, -0.3127), (-3.657, -0.7444, -0.3127), (-3.456, -0.4944, -0.3127), (-3.055, -0.4944, -0.3127), (-3.256, -0.2444, -0.3127), (-3.256, -0.7444, -0.3127), (-3.456, 0.5056, -0.3127), (-3.055, 0.5056, -0.3127), (-3.256, 0.7556, -0.3127), (-3.256, 0.2556, -0.3127), (-4.259, 0.5056, -0.3127), (-3.858, 0.5056, -0.3127), (-4.058, 0.7556, -0.3127), (-4.058, 0.2556, -0.3127), (-4.259, -0.4944, -0.3127), (-3.858, -0.4944, -0.3127), (-4.058, -0.2444, -0.3127), (-4.058, -0.7444, -0.3127), (-1.825, 1.881, -0.2227), (-1.13, 1.506, -0.2227), (-2.706, 1.506, -0.2871), (-1.825, -1.869, -0.2227), (-2.706, -1.494, -0.2871), (-1.13, -1.494, -0.2227), (-4.051, 1.506, -0.2227), (-4.051, -1.494, -0.2227), (-3.523, -0.9986, -0.2026), (-3.494, -1.869, -0.2227), (-3.494, 1.881, -0.2227), (-3.523, 1.024, -0.2026), (-4.283, 0.6602, -0.1581), (-3.581, -0.2506, 0.3175), (-4.166, 0.3413, 0.03757), (-3.944, 0.04898, 0.3131), (-4.283, -0.602, -0.1581), (-5.879, 0.04898, -0.34), (-0.9375, 1.0, 0.202), (-0.9375, -1.0, 0.202), (1.892, 1.006, 0.54), (1.892, -0.9944, 0.54), (4.146, 0.005632, 0.882), (3.489, 1.006, 0.882), (3.489, -0.9944, 0.882), (0.0625, 1.0, 0.1202), (0.0625, -1.0, 0.1202), (-0.4375, 1.0, 0.1202), (-0.4375, -1.0, 0.1202), (0.5625, 1.0, 0.1202), (0.5625, -1.0, 0.1202), (-0.6875, 1.0, 0.1202), (-0.6875, -1.0, 0.1202), (0.3125, 1.0, 0.1202), (0.3125, -1.0, 0.1202), (-0.1875, 1.0, 0.1202), (-0.1875, -1.0, 0.1202), (0.8125, 1.0, 0.1611), (0.8125, -1.0, 0.1611), (-0.8125, 1.0, 0.1611), (-0.8125, -1.0, 0.1611), (0.1875, 1.0, 0.1202), (0.1875, -1.0, 0.1202), (-0.3125, 1.0, 0.1202), (-0.3125, -1.0, 0.1202), (0.6875, 1.0, 0.1202), (0.6875, -1.0, 0.1202), (-0.5625, 1.0, 0.1202), (-0.5625, -1.0, 0.1202), (0.4375, 1.0, 0.1202), (0.4375, -1.0, 0.1202), (-0.0625, 1.0, 0.1202), (-0.0625, -1.0, 0.1202), (0.9585, 1.0, 0.2063), (0.9585, -1.0, 0.2063), (-1.825, 2.006, 0.228), (-0.8978, 1.506, 0.228), (-1.825, -1.994, 0.228), (-0.8978, -1.494, 0.228), (-4.237, 1.506, 0.228), (-4.237, -1.494, 0.228), (-3.494, -1.994, 0.228), (-3.494, 2.006, 0.228), (-4.507, 0.6867, 0.2015), (-5.328, -0.2699, 0.175), (-4.305, -1.029, -0.0362), (-4.051, -1.869, -0.02958), (-5.364e-07, -1.0, -0.1374), (-0.125, -1.0, -0.1374), (-0.25, -1.0, -0.1374), (-0.375, -1.0, -0.1374), (-0.625, 1.0, -0.1374), (-0.5, 1.0, -0.1374), (-0.875, 1.0, -0.06579), (-0.75, 1.0, -0.1271), (-0.5, -1.0, -0.1374), (-0.625, -1.0, -0.1374), (-0.75, -1.0, -0.1271), (-0.875, -1.0, -0.06579), (-2.706, -1.994, -0.02958), (-0.25, 1.0, -0.1374), (-0.125, 1.0, -0.1374), (-0.375, 1.0, -0.1374), (-2.706, 2.006, -0.02958), (-4.051, 1.881, -0.02958), (0.8802, 1.0, -0.0647), (1.042, 1.0, -0.04688), (0.625, 1.0, -0.1374), (0.75, 1.0, -0.1271), (1.042, -1.0, -0.04688), (0.8802, -1.0, -0.0647), (3.982, 0.7556, 0.6245), (3.982, -0.7444, 0.6245), (0.75, -1.0, -0.1271), (0.625, -1.0, -0.1374), (0.375, 1.0, -0.1374), (0.5, 1.0, -0.1374), (0.125, 1.0, -0.1374), (0.25, 1.0, -0.1374), (-4.847, 0.4476, -0.07589), (-4.305, 1.051, -0.0362), (2.761, 1.006, 0.539), (0.5, -1.0, -0.1374), (0.375, -1.0, -0.1374), (0.25, -1.0, -0.1374), (0.125, -1.0, -0.1374), (2.761, -0.9944, 0.539), (-1.13, 1.881, -0.02958), (-0.8978, 1.006, -0.02958), (-1.0, 1.0, -0.05556), (2.384e-07, 1.0, -0.1374), (-1.0, -1.0, -0.05556), (-1.13, -1.869, -0.02958), (-0.8978, -0.9944, -0.02958), (0.9526, 1.006, -0.05955), (-5.879, 0.3679, -0.08251), (0.9526, -0.9944, -0.05955), (-5.879, -0.2699, -0.08251), (-5.328, 0.2881, -0.2757), (-5.328, -0.1902, -0.2757), (-4.507, -0.6321, 0.2015), (-5.328, 0.3679, 0.175), (-4.847, -0.3605, -0.07589), (0.5845, 0.5556, -0.7877), (0.5845, -0.5556, -0.7877), (-0.5481, -0.5556, -0.7868), (-0.5481, 0.5556, -0.7868), (1.042, 1.0, -0.1756), (1.042, -1.0, -0.1756), (-1.0, -1.0, -0.1843), (-1.0, 1.0, -0.1843), (2.761, 0.7556, 0.4565), (2.761, -0.7444, 0.4565), (0.9526, -0.7444, -0.2527), (0.9526, 0.7556, -0.2527), (-0.8978, 0.7858, -0.2441), (-0.8978, -0.7673, -0.2441), (-2.852, -0.9944, -0.2871), (-2.852, 1.006, -0.2871), (-0.8978, -0.2567, -0.2709), (-2.752, -0.2087, 0.4659), (-2.752, 0.311, 0.4659), (-0.8978, 0.3489, -0.2709), (-0.8978, -0.03501, -0.1281), (-2.752, -0.03501, 0.6147), (-2.752, 0.1482, 0.6147), (-0.8978, 0.1482, -0.1281), (3.854, 0.5612, 0.4565), (3.854, -0.5499, 0.4565), (0.9634, -5.178e-07, -0.3254), (0.0002209, 0.9859, -0.3392), (0.0002201, -0.9859, -0.3392), (-0.9722, 1.635e-07, -0.2633), (-1.476e-07, -1.779e-07, -0.145), (0.9955, -0.4444, -0.3174), (-0.4748, 0.9859, -0.3392), (-0.4748, -0.9859, -0.3392), (-0.9722, 0.4444, -0.2882), (0.9955, 0.4444, -0.3174), (0.4752, 0.9859, -0.3392), (0.4752, -0.9859, -0.3392), (-0.9722, -0.4444, -0.2882), (-3.413e-07, -0.5, -0.3233), (4.284e-08, 0.5, -0.3233), (0.468, -3.572e-07, -0.2282), (-0.5, 0.0, -0.24), (-0.5, 0.5, -0.3049), (0.496, 0.5, -0.3153), (0.496, -0.5, -0.3153), (-0.5, -0.5, -0.3049), (1.003, -0.6667, -0.3151), (-0.7123, 0.9859, -0.33), (-0.7123, -0.9859, -0.33), (-0.9722, 0.6667, -0.3162), (0.9634, 0.2222, -0.3254), (0.2377, 0.9859, -0.3392), (0.2377, -0.9859, -0.3392), (-0.9722, -0.2222, -0.1851), (-4.384e-07, -0.75, -0.3949), (-5.285e-08, 0.25, -0.166), (0.7093, -4.466e-07, -0.2836), (-0.25, -8.871e-08, -0.145), (0.9634, -0.2222, -0.3254), (-0.2373, 0.9859, -0.3392), (-0.2373, -0.9859, -0.3392), (-0.9722, 0.2222, -0.1851), (1.003, 0.6667, -0.3151), (0.7127, 0.9859, -0.33), (0.7127, -0.9859, -0.33), (-0.9722, -0.6667, -0.3162), (-2.447e-07, -0.25, -0.166), (1.397e-07, 0.75, -0.3949), (0.25, -2.675e-07, -0.145), (-0.75, 8.987e-08, -0.2536), (-0.5, 0.25, -0.1597), (-0.5, 0.75, -0.3949), (-0.25, 0.5, -0.3233), (-0.75, 0.5, -0.2934), (0.468, 0.25, -0.2307), (0.5, 0.75, -0.3949), (0.7449, 0.5, -0.3107), (0.25, 0.5, -0.3233), (0.5, -0.75, -0.3949), (0.468, -0.25, -0.2307), (0.7449, -0.5, -0.3107), (0.25, -0.5, -0.3233), (-0.5, -0.75, -0.3949), (-0.5, -0.25, -0.1597), (-0.25, -0.5, -0.3233), (-0.75, -0.5, -0.2934), (-0.75, -0.25, -0.1589), (-0.25, -0.25, -0.166), (-0.25, -0.75, -0.3949), (0.25, -0.25, -0.166), (0.7093, -0.25, -0.2836), (0.75, -0.75, -0.377), (0.25, 0.75, -0.3949), (0.75, 0.75, -0.377), (0.7093, 0.25, -0.2836), (-0.75, 0.75, -0.377), (-0.25, 0.75, -0.3949), (-0.25, 0.25, -0.166), (-0.75, 0.25, -0.1589), (0.25, 0.25, -0.166), (0.25, -0.75, -0.3949), (-0.75, -0.75, -0.377), (1.003, -0.7778, -0.3151), (-0.831, 0.9859, -0.2707), (-0.831, -0.9859, -0.2707), (-0.9722, 0.7778, -0.3162), (0.9634, 0.1111, -0.3254), (0.119, 0.9859, -0.3392), (0.119, -0.9859, -0.3392), (-0.9722, -0.1111, -0.2452), (-4.873e-07, -0.875, -0.3949), (-1.004e-07, 0.125, -0.145), (0.8374, -4.899e-07, -0.306), (-0.125, -1.332e-07, -0.145), (0.9708, -0.3333, -0.3232), (-0.356, 0.9859, -0.3392), (-0.356, -0.9859, -0.3392), (-0.9722, 0.3333, -0.195), (1.003, 0.5556, -0.3151), (0.594, 0.9859, -0.3392), (0.594, -0.9859, -0.3392), (-0.9722, -0.5556, -0.3162), (-2.931e-07, -0.375, -0.2921), (9.034e-08, 0.625, -0.3847), (0.3705, -3.12e-07, -0.1564), (-0.625, 4.54e-08, -0.2536), (-0.5, 0.125, -0.2282), (-0.5, 0.625, -0.3847), (-0.125, 0.5, -0.3233), (-0.625, 0.5, -0.3011), (0.468, 0.125, -0.2282), (0.5, 0.625, -0.3847), (0.8749, 0.5, -0.3113), (0.3744, 0.5, -0.3221), (0.5, -0.875, -0.3949), (0.4721, -0.375, -0.2543), (0.8749, -0.5, -0.3113), (0.3744, -0.5, -0.3221), (-0.5, -0.875, -0.3949), (-0.5, -0.375, -0.1818), (-0.125, -0.5, -0.3233), (-0.625, -0.5, -0.3011), (1.003, -0.5556, -0.3151), (-0.5935, 0.9859, -0.3392), (-0.5935, -0.9859, -0.3392), (-0.9722, 0.5556, -0.3162), (0.9708, 0.3333, -0.3232), (0.3565, 0.9859, -0.3392), (0.3565, -0.9859, -0.3392), (-0.9722, -0.3333, -0.195), (-3.898e-07, -0.625, -0.3847), (-4.191e-09, 0.375, -0.2921), (0.5866, -4.023e-07, -0.2602), (-0.375, -4.4e-08, -0.1585), (0.9634, -0.1111, -0.3254), (-0.1185, 0.9859, -0.3392), (-0.1185, -0.9859, -0.3392), (-0.9722, 0.1111, -0.2452), (1.003, 0.7778, -0.3151), (0.8362, 0.9859, -0.2697), (0.8362, -0.9859, -0.2697), (-0.9722, -0.7778, -0.3162), (-1.946e-07, -0.125, -0.145), (1.891e-07, 0.875, -0.3949), (0.125, -2.228e-07, -0.145), (-0.875, 1.346e-07, -0.2536), (-0.5, 0.375, -0.1818), (-0.5, 0.875, -0.3949), (-0.375, 0.5, -0.3207), (-0.875, 0.5, -0.2921), (0.4721, 0.375, -0.2543), (0.5, 0.875, -0.3949), (0.6202, 0.5, -0.3154), (0.125, 0.5, -0.3233), (0.5, -0.625, -0.3847), (0.468, -0.125, -0.2282), (0.6202, -0.5, -0.3154), (0.125, -0.5, -0.3233), (-0.5, -0.625, -0.3847), (-0.5, -0.125, -0.2282), (-0.375, -0.5, -0.3207), (-0.875, -0.5, -0.2921), (-0.75, -0.375, -0.1663), (-0.75, -0.125, -0.2401), (-0.625, -0.25, -0.1589), (-0.875, -0.25, -0.1589), (-0.25, -0.375, -0.2921), (-0.25, -0.125, -0.145), (-0.125, -0.25, -0.166), (-0.375, -0.25, -0.1651), (-0.25, -0.875, -0.3949), (-0.25, -0.625, -0.3847), (-0.125, -0.75, -0.3949), (-0.375, -0.75, -0.3949), (0.25, -0.375, -0.2921), (0.25, -0.125, -0.145), (0.3705, -0.25, -0.1748), (0.125, -0.25, -0.166), (0.7144, -0.375, -0.2873), (0.7093, -0.125, -0.2836), (0.8374, -0.25, -0.306), (0.5866, -0.25, -0.2602), (0.75, -0.875, -0.3847), (0.75, -0.625, -0.3297), (0.8802, -0.75, -0.321), (0.625, -0.75, -0.3936), (0.25, 0.625, -0.3847), (0.25, 0.875, -0.3949), (0.375, 0.75, -0.3949), (0.125, 0.75, -0.3949), (0.75, 0.625, -0.3297), (0.75, 0.875, -0.3847), (0.8802, 0.75, -0.321), (0.625, 0.75, -0.3936), (0.7093, 0.125, -0.2836), (0.7144, 0.375, -0.2873), (0.8374, 0.25, -0.306), (0.5866, 0.25, -0.2602), (-0.75, 0.625, -0.3297), (-0.75, 0.875, -0.3847), (-0.625, 0.75, -0.3936), (-0.875, 0.75, -0.322), (-0.25, 0.625, -0.3847), (-0.25, 0.875, -0.3949), (-0.125, 0.75, -0.3949), (-0.375, 0.75, -0.3949), (-0.25, 0.125, -0.145), (-0.25, 0.375, -0.2921), (-0.125, 0.25, -0.166), (-0.375, 0.25, -0.1651), (-0.75, 0.125, -0.2401), (-0.75, 0.375, -0.1663), (-0.625, 0.25, -0.1589), (-0.875, 0.25, -0.1589), (0.25, 0.125, -0.145), (0.25, 0.375, -0.2921), (0.3705, 0.25, -0.1748), (0.125, 0.25, -0.166), (0.25, -0.875, -0.3949), (0.25, -0.625, -0.3847), (0.375, -0.75, -0.3949), (0.125, -0.75, -0.3949), (-0.75, -0.875, -0.3847), (-0.75, -0.625, -0.3297), (-0.625, -0.75, -0.3936), (-0.875, -0.75, -0.322), (-0.875, -0.625, -0.3144), (-0.625, -0.625, -0.377), (-0.625, -0.875, -0.3949), (0.125, -0.625, -0.3847), (0.375, -0.625, -0.3847), (0.375, -0.875, -0.3949), (0.125, 0.375, -0.2921), (0.371, 0.375, -0.2863), (0.3705, 0.125, -0.1564), (-0.875, 0.375, -0.1663), (-0.625, 0.375, -0.1663), (-0.625, 0.125, -0.2401), (-0.375, 0.375, -0.2763), (-0.125, 0.375, -0.2921), (-0.125, 0.125, -0.145), (-0.375, 0.875, -0.3949), (-0.125, 0.875, -0.3949), (-0.125, 0.625, -0.3847), (-0.875, 0.875, -0.3233), (-0.625, 0.875, -0.3949), (-0.625, 0.625, -0.377), (0.5914, 0.375, -0.2667), (0.8427, 0.375, -0.3068), (0.8374, 0.125, -0.306), (0.625, 0.875, -0.3949), (0.8802, 0.875, -0.3222), (0.8802, 0.625, -0.3133), (0.125, 0.875, -0.3949), (0.375, 0.875, -0.3949), (0.375, 0.625, -0.3847), (0.625, -0.625, -0.377), (0.8802, -0.625, -0.3133), (0.8802, -0.875, -0.3222), (0.5866, -0.125, -0.2602), (0.8374, -0.125, -0.306), (0.8427, -0.375, -0.3068), (0.125, -0.125, -0.145), (0.3705, -0.125, -0.1564), (0.371, -0.375, -0.2863), (-0.375, -0.625, -0.3847), (-0.125, -0.625, -0.3847), (-0.125, -0.875, -0.3949), (-0.375, -0.125, -0.1568), (-0.125, -0.125, -0.145), (-0.125, -0.375, -0.2921), (-0.875, -0.125, -0.2401), (-0.625, -0.125, -0.2401), (-0.625, -0.375, -0.1663), (-0.875, -0.375, -0.1663), (-0.375, -0.375, -0.2763), (-0.375, -0.875, -0.3949), (0.125, -0.375, -0.2921), (0.5914, -0.375, -0.2667), (0.625, -0.875, -0.3949), (0.125, 0.625, -0.3847), (0.625, 0.625, -0.377), (0.5866, 0.125, -0.2602), (-0.875, 0.625, -0.3144), (-0.375, 0.625, -0.3847), (-0.375, 0.125, -0.1568), (-0.875, 0.125, -0.2401), (0.125, 0.125, -0.145), (0.125, -0.875, -0.3949), (-0.875, -0.875, -0.3233), (-4.735, -0.272, -0.2352), (-4.735, 0.3636, -0.2352), (-4.409, -0.9319, -0.3127), (-4.409, 0.9431, -0.3127), (-3.302, 0.2498, 0.3668), (-3.302, -0.155, 0.3668), (-2.885, 0.005633, -0.3127), (-4.459, 0.005633, -0.3127), (-3.657, 1.006, -0.3127), (-3.657, -0.9944, -0.3127), (-3.657, 0.005633, -0.3127), (-2.885, -0.4388, -0.3127), (-4.459, -0.4944, -0.3127), (-3.256, 1.006, -0.3127), (-4.058, -0.9944, -0.3127), (-2.885, 0.4501, -0.3127), (-4.459, 0.5056, -0.3127), (-4.058, 1.006, -0.3127), (-3.256, -0.9944, -0.3127), (-4.058, 0.005633, -0.3127), (-3.256, 0.005633, -0.3127), (-3.657, 0.5056, -0.3127), (-3.657, -0.4944, -0.3127), (-3.256, -0.4944, -0.3127), (-3.256, 0.5056, -0.3127), (-4.058, 0.5056, -0.3127), (-4.058, -0.4944, -0.3127), (-1.31, 1.783, -0.1727), (-2.706, 1.881, -0.2227), (-1.31, -1.772, -0.1727), (-2.706, -1.869, -0.2227), (-4.109, -1.021, -0.2066), (-4.109, 1.044, -0.2066), (-3.907, 1.783, -0.1727), (-3.907, -1.772, -0.1727), (-3.915, -0.155, 0.2425), (-3.915, 0.2498, 0.2425), (-5.879, -0.1902, -0.2757), (-5.879, 0.2881, -0.2757), (1.021, 1.0, 0.1452), (1.021, -1.0, 0.1452), (-0.9844, -1.0, 0.1376), (-0.9844, 1.0, 0.1376), (2.761, 1.006, 0.7965), (2.761, -0.9944, 0.7965), (1.187, -0.9944, 0.2191), (1.187, 1.006, 0.2191), (-0.8978, 1.131, 0.1636), (-0.8978, -1.119, 0.1636), (3.982, 0.7556, 0.882), (3.982, -0.7444, 0.882), (2.384e-07, 1.0, 0.1202), (-5.364e-07, -1.0, 0.1202), (-0.5, 1.0, 0.1202), (-0.5, -1.0, 0.1202), (0.5, 1.0, 0.1202), (0.5, -1.0, 0.1202), (-0.75, 1.0, 0.1304), (-0.75, -1.0, 0.1304), (0.25, 1.0, 0.1202), (0.25, -1.0, 0.1202), (-0.25, 1.0, 0.1202), (-0.25, -1.0, 0.1202), (0.75, 1.0, 0.1304), (0.75, -1.0, 0.1304), (-0.875, 1.0, 0.1917), (-0.875, -1.0, 0.1917), (0.125, 1.0, 0.1202), (0.125, -1.0, 0.1202), (-0.375, 1.0, 0.1202), (-0.375, -1.0, 0.1202), (0.625, 1.0, 0.1202), (0.625, -1.0, 0.1202), (-0.625, 1.0, 0.1202), (-0.625, -1.0, 0.1202), (0.375, 1.0, 0.1202), (0.375, -1.0, 0.1202), (-0.125, 1.0, 0.1202), (-0.125, -1.0, 0.1202), (0.8802, 1.0, 0.1928), (0.8802, -1.0, 0.1928), (-4.847, 0.4476, 0.1816), (-1.13, 1.881, 0.228), (-2.706, 2.006, 0.228), (-1.13, -1.869, 0.228), (-2.706, -1.994, 0.228), (-4.305, -1.029, 0.2213), (-4.305, 1.051, 0.2213), (-4.051, 1.881, 0.228), (-4.051, -1.869, 0.228), (-4.847, -0.3605, 0.1816), (-5.741, -0.2699, 0.1106), (-5.741, 0.3679, 0.1106)], [], [(0, 346, 1092, 345), (0, 345, 1093, 348), (0, 348, 1094, 350), (0, 350, 1095, 346), (1, 916, 1402, 919), (1, 919, 1254, 579), (1, 579, 1098, 355), (1, 355, 1197, 916), (2, 345, 1092, 347), (2, 347, 1096, 576), (2, 576, 1251, 432), (2, 432, 1155, 536), (2, 536, 1211, 392), (2, 392, 1127, 564), (2, 564, 1239, 420), (2, 420, 1143, 524), (2, 524, 1199, 380), (2, 380, 1118, 572), (2, 572, 1247, 428), (2, 428, 1151, 532), (2, 532, 1207, 388), (2, 388, 1123, 560), (2, 560, 1235, 416), (2, 416, 1139, 520), (2, 520, 1195, 353), (2, 353, 1097, 349), (2, 349, 1093, 345), (3, 348, 1093, 349), (3, 349, 1097, 578), (3, 578, 1253, 434), (3, 434, 1157, 538), (3, 538, 1213, 394), (3, 394, 1129, 566), (3, 566, 1241, 422), (3, 422, 1145, 526), (3, 526, 1201, 382), (3, 382, 1120, 574), (3, 574, 1249, 430), (3, 430, 1153, 534), (3, 534, 1209, 390), (3, 390, 1125, 562), (3, 562, 1237, 418), (3, 418, 1141, 522), (3, 522, 1197, 355), (3, 355, 1098, 351), (3, 351, 1094, 348), (4, 350, 1094, 351), (4, 351, 1098, 579), (4, 579, 1254, 435), (4, 435, 1158, 539), (4, 539, 1214, 395), (4, 395, 1130, 567), (4, 567, 1242, 423), (4, 423, 1146, 527), (4, 527, 1202, 383), (4, 383, 1121, 575), (4, 575, 1250, 431), (4, 431, 1154, 535), (4, 535, 1210, 391), (4, 391, 1126, 563), (4, 563, 1238, 419), (4, 419, 1142, 523), (4, 523, 1198, 356), (4, 356, 1099, 352), (4, 352, 1095, 350), (5, 577, 1096, 347), (5, 347, 1092, 346), (5, 346, 1095, 352), (5, 352, 1099, 354), (5, 354, 1196, 521), (5, 521, 1140, 417), (5, 417, 1236, 561), (5, 561, 1124, 389), (5, 389, 1208, 533), (5, 533, 1152, 429), (5, 429, 1248, 573), (5, 573, 1119, 381), (5, 381, 1200, 525), (5, 525, 1144, 421), (5, 421, 1240, 565), (5, 565, 1128, 393), (5, 393, 1212, 537), (5, 537, 1156, 433), (5, 433, 1252, 577), (6, 357, 1100, 358), (6, 358, 1103, 360), (6, 360, 1102, 359), (6, 359, 1101, 357), (7, 361, 1108, 367), (7, 367, 1109, 366), (7, 366, 1106, 363), (7, 363, 1105, 361), (8, 365, 1112, 373), (8, 373, 1113, 372), (8, 372, 1109, 367), (8, 367, 1108, 365), (9, 369, 1104, 362), (9, 362, 1107, 364), (9, 364, 1110, 370), (9, 370, 1111, 369), (10, 371, 1115, 376), (10, 376, 1114, 374), (10, 374, 1113, 373), (10, 373, 1112, 371), (11, 375, 1111, 370), (11, 370, 1110, 368), (11, 368, 1114, 376), (11, 376, 1115, 375), (12, 378, 1100, 357), (12, 357, 1101, 379), (12, 379, 1117, 377), (12, 377, 1116, 378), (13, 912, 1401, 915), (13, 915, 1203, 384), (13, 384, 1120, 382), (13, 382, 1201, 912), (14, 908, 1400, 911), (14, 911, 1204, 385), (14, 385, 1122, 582), (14, 582, 1257, 908), (15, 904, 1399, 907), (15, 907, 1250, 575), (15, 575, 1121, 583), (15, 583, 1258, 904), (16, 900, 1398, 903), (16, 903, 1219, 400), (16, 400, 1134, 571), (16, 571, 1246, 900), (17, 896, 1397, 899), (17, 899, 1220, 401), (17, 401, 1135, 586), (17, 586, 1261, 896), (18, 892, 1396, 895), (18, 895, 1238, 563), (18, 563, 1126, 587), (18, 587, 1262, 892), (19, 888, 1395, 891), (19, 891, 1223, 404), (19, 404, 1133, 570), (19, 570, 1245, 888), (20, 884, 1394, 887), (20, 887, 1224, 405), (20, 405, 1136, 590), (20, 590, 1265, 884), (21, 880, 1393, 883), (21, 883, 1216, 397), (21, 397, 1132, 591), (21, 591, 1266, 880), (22, 876, 1392, 879), (22, 879, 1227, 408), (22, 408, 1129, 394), (22, 394, 1213, 876), (23, 872, 1391, 875), (23, 875, 1228, 409), (23, 409, 1137, 594), (23, 594, 1269, 872), (24, 868, 1390, 871), (24, 871, 1215, 396), (24, 396, 1131, 595), (24, 595, 1270, 868), (25, 864, 1389, 867), (25, 867, 1231, 412), (25, 412, 1125, 390), (25, 390, 1209, 864), (26, 860, 1388, 863), (26, 863, 1232, 413), (26, 413, 1138, 598), (26, 598, 1273, 860), (27, 856, 1387, 859), (27, 859, 1242, 567), (27, 567, 1130, 599), (27, 599, 1274, 856), (28, 852, 1386, 855), (28, 855, 1275, 456), (28, 456, 1178, 559), (28, 559, 1234, 852), (29, 848, 1385, 851), (29, 851, 1276, 457), (29, 457, 1179, 602), (29, 602, 1277, 848), (30, 844, 1384, 847), (30, 847, 1202, 527), (30, 527, 1146, 603), (30, 603, 1278, 844), (31, 840, 1383, 843), (31, 843, 1279, 460), (31, 460, 1177, 558), (31, 558, 1233, 840), (32, 836, 1382, 839), (32, 839, 1280, 461), (32, 461, 1180, 606), (32, 606, 1281, 836), (33, 832, 1381, 835), (33, 835, 1272, 453), (33, 453, 1176, 607), (33, 607, 1282, 832), (34, 828, 1380, 831), (34, 831, 1283, 464), (34, 464, 1153, 430), (34, 430, 1249, 828), (35, 824, 1379, 827), (35, 827, 1284, 465), (35, 465, 1181, 610), (35, 610, 1285, 824), (36, 820, 1378, 823), (36, 823, 1271, 452), (36, 452, 1175, 611), (36, 611, 1286, 820), (37, 816, 1377, 819), (37, 819, 1287, 468), (37, 468, 1174, 555), (37, 555, 1230, 816), (38, 812, 1376, 815), (38, 815, 1288, 469), (38, 469, 1182, 614), (38, 614, 1289, 812), (39, 808, 1375, 811), (39, 811, 1255, 436), (39, 436, 1159, 615), (39, 615, 1290, 808), (40, 804, 1374, 807), (40, 807, 1291, 472), (40, 472, 1173, 554), (40, 554, 1229, 804), (41, 800, 1373, 803), (41, 803, 1292, 473), (41, 473, 1183, 618), (41, 618, 1293, 800), (42, 796, 1372, 799), (42, 799, 1268, 449), (42, 449, 1172, 619), (42, 619, 1294, 796), (43, 792, 1371, 795), (43, 795, 1295, 476), (43, 476, 1157, 434), (43, 434, 1253, 792), (44, 788, 1370, 791), (44, 791, 1296, 477), (44, 477, 1184, 622), (44, 622, 1297, 788), (45, 784, 1369, 787), (45, 787, 1267, 448), (45, 448, 1171, 623), (45, 623, 1298, 784), (46, 780, 1368, 783), (46, 783, 1299, 480), (46, 480, 1170, 551), (46, 551, 1226, 780), (47, 776, 1367, 779), (47, 779, 1300, 481), (47, 481, 1185, 626), (47, 626, 1301, 776), (48, 772, 1366, 775), (48, 775, 1256, 437), (48, 437, 1160, 627), (48, 627, 1302, 772), (49, 768, 1365, 771), (49, 771, 1303, 484), (49, 484, 1169, 550), (49, 550, 1225, 768), (50, 764, 1364, 767), (50, 767, 1304, 485), (50, 485, 1186, 630), (50, 630, 1305, 764), (51, 760, 1363, 763), (51, 763, 1264, 445), (51, 445, 1168, 631), (51, 631, 1306, 760), (52, 756, 1362, 759), (52, 759, 1307, 488), (52, 488, 1149, 530), (52, 530, 1205, 756), (53, 752, 1361, 755), (53, 755, 1308, 489), (53, 489, 1187, 634), (53, 634, 1309, 752), (54, 748, 1360, 751), (54, 751, 1263, 444), (54, 444, 1167, 635), (54, 635, 1310, 748), (55, 744, 1359, 747), (55, 747, 1311, 492), (55, 492, 1166, 547), (55, 547, 1222, 744), (56, 740, 1358, 743), (56, 743, 1312, 493), (56, 493, 1188, 638), (56, 638, 1313, 740), (57, 736, 1357, 739), (57, 739, 1198, 523), (57, 523, 1142, 639), (57, 639, 1314, 736), (58, 732, 1356, 735), (58, 735, 1315, 496), (58, 496, 1165, 546), (58, 546, 1221, 732), (59, 728, 1355, 731), (59, 731, 1316, 497), (59, 497, 1189, 642), (59, 642, 1317, 728), (60, 724, 1354, 727), (60, 727, 1260, 441), (60, 441, 1164, 643), (60, 643, 1318, 724), (61, 720, 1353, 723), (61, 723, 1319, 500), (61, 500, 1150, 531), (61, 531, 1206, 720), (62, 716, 1352, 719), (62, 719, 1320, 501), (62, 501, 1190, 646), (62, 646, 1321, 716), (63, 712, 1351, 715), (63, 715, 1259, 440), (63, 440, 1163, 647), (63, 647, 1322, 712), (64, 708, 1350, 711), (64, 711, 1323, 504), (64, 504, 1162, 543), (64, 543, 1218, 708), (65, 704, 1349, 707), (65, 707, 1324, 505), (65, 505, 1191, 650), (65, 650, 1325, 704), (66, 700, 1348, 703), (66, 703, 1210, 535), (66, 535, 1154, 651), (66, 651, 1326, 700), (67, 696, 1347, 699), (67, 699, 1327, 508), (67, 508, 1161, 542), (67, 542, 1217, 696), (68, 692, 1346, 695), (68, 695, 1328, 509), (68, 509, 1192, 654), (68, 654, 1329, 692), (69, 688, 1345, 691), (69, 691, 1244, 425), (69, 425, 1148, 655), (69, 655, 1330, 688), (70, 684, 1344, 687), (70, 687, 1331, 512), (70, 512, 1145, 422), (70, 422, 1241, 684), (71, 680, 1343, 683), (71, 683, 1332, 513), (71, 513, 1193, 658), (71, 658, 1333, 680), (72, 676, 1342, 679), (72, 679, 1243, 424), (72, 424, 1147, 659), (72, 659, 1334, 676), (73, 672, 1341, 675), (73, 675, 1335, 516), (73, 516, 1141, 418), (73, 418, 1237, 672), (74, 668, 1340, 671), (74, 671, 1336, 517), (74, 517, 1194, 662), (74, 662, 1337, 668), (75, 664, 1339, 667), (75, 667, 1214, 539), (75, 539, 1158, 663), (75, 663, 1338, 664), (76, 517, 1336, 666), (76, 666, 1339, 664), (76, 664, 1338, 519), (76, 519, 1194, 517), (77, 661, 1178, 455), (77, 455, 1274, 665), (77, 665, 1339, 666), (77, 666, 1336, 661), (78, 665, 1274, 599), (78, 599, 1130, 395), (78, 395, 1214, 667), (78, 667, 1339, 665), (79, 452, 1271, 670), (79, 670, 1340, 668), (79, 668, 1337, 518), (79, 518, 1175, 452), (80, 596, 1138, 415), (80, 415, 1234, 669), (80, 669, 1340, 670), (80, 670, 1271, 596), (81, 669, 1234, 559), (81, 559, 1178, 661), (81, 661, 1336, 671), (81, 671, 1340, 669), (82, 412, 1231, 674), (82, 674, 1341, 672), (82, 672, 1237, 562), (82, 562, 1125, 412), (83, 556, 1175, 518), (83, 518, 1337, 673), (83, 673, 1341, 674), (83, 674, 1231, 556), (84, 673, 1337, 662), (84, 662, 1194, 660), (84, 660, 1335, 675), (84, 675, 1341, 673), (85, 513, 1332, 678), (85, 678, 1342, 676), (85, 676, 1334, 515), (85, 515, 1193, 513), (86, 657, 1174, 451), (86, 451, 1270, 677), (86, 677, 1342, 678), (86, 678, 1332, 657), (87, 677, 1270, 595), (87, 595, 1131, 568), (87, 568, 1243, 679), (87, 679, 1342, 677), (88, 448, 1267, 682), (88, 682, 1343, 680), (88, 680, 1333, 514), (88, 514, 1171, 448), (89, 592, 1137, 411), (89, 411, 1230, 681), (89, 681, 1343, 682), (89, 682, 1267, 592), (90, 681, 1230, 555), (90, 555, 1174, 657), (90, 657, 1332, 683), (90, 683, 1343, 681), (91, 408, 1227, 686), (91, 686, 1344, 684), (91, 684, 1241, 566), (91, 566, 1129, 408), (92, 552, 1171, 514), (92, 514, 1333, 685), (92, 685, 1344, 686), (92, 686, 1227, 552), (93, 685, 1333, 658), (93, 658, 1193, 656), (93, 656, 1331, 687), (93, 687, 1344, 685), (94, 509, 1328, 690), (94, 690, 1345, 688), (94, 688, 1330, 511), (94, 511, 1192, 509), (95, 653, 1170, 447), (95, 447, 1266, 689), (95, 689, 1345, 690), (95, 690, 1328, 653), (96, 689, 1266, 591), (96, 591, 1132, 569), (96, 569, 1244, 691), (96, 691, 1345, 689), (97, 444, 1263, 694), (97, 694, 1346, 692), (97, 692, 1329, 510), (97, 510, 1167, 444), (98, 588, 1136, 407), (98, 407, 1226, 693), (98, 693, 1346, 694), (98, 694, 1263, 588), (99, 693, 1226, 551), (99, 551, 1170, 653), (99, 653, 1328, 695), (99, 695, 1346, 693), (100, 404, 1223, 698), (100, 698, 1347, 696), (100, 696, 1217, 398), (100, 398, 1133, 404), (101, 548, 1167, 510), (101, 510, 1329, 697), (101, 697, 1347, 698), (101, 698, 1223, 548), (102, 697, 1329, 654), (102, 654, 1192, 652), (102, 652, 1327, 699), (102, 699, 1347, 697), (103, 505, 1324, 702), (103, 702, 1348, 700), (103, 700, 1326, 507), (103, 507, 1191, 505), (104, 649, 1166, 443), (104, 443, 1262, 701), (104, 701, 1348, 702), (104, 702, 1324, 649), (105, 701, 1262, 587), (105, 587, 1126, 391), (105, 391, 1210, 703), (105, 703, 1348, 701), (106, 440, 1259, 706), (106, 706, 1349, 704), (106, 704, 1325, 506), (106, 506, 1163, 440), (107, 584, 1135, 403), (107, 403, 1222, 705), (107, 705, 1349, 706), (107, 706, 1259, 584), (108, 705, 1222, 547), (108, 547, 1166, 649), (108, 649, 1324, 707), (108, 707, 1349, 705), (109, 400, 1219, 710), (109, 710, 1350, 708), (109, 708, 1218, 399), (109, 399, 1134, 400), (110, 544, 1163, 506), (110, 506, 1325, 709), (110, 709, 1350, 710), (110, 710, 1219, 544), (111, 709, 1325, 650), (111, 650, 1191, 648), (111, 648, 1323, 711), (111, 711, 1350, 709), (112, 501, 1320, 714), (112, 714, 1351, 712), (112, 712, 1322, 503), (112, 503, 1190, 501), (113, 645, 1165, 442), (113, 442, 1261, 713), (113, 713, 1351, 714), (113, 714, 1320, 645), (114, 713, 1261, 586), (114, 586, 1135, 584), (114, 584, 1259, 715), (114, 715, 1351, 713), (115, 425, 1244, 718), (115, 718, 1352, 716), (115, 716, 1321, 502), (115, 502, 1148, 425), (116, 569, 1132, 402), (116, 402, 1221, 717), (116, 717, 1352, 718), (116, 718, 1244, 569), (117, 717, 1221, 546), (117, 546, 1165, 645), (117, 645, 1320, 719), (117, 719, 1352, 717), (118, 385, 1204, 722), (118, 722, 1353, 720), (118, 720, 1206, 387), (118, 387, 1122, 385), (119, 529, 1148, 502), (119, 502, 1321, 721), (119, 721, 1353, 722), (119, 722, 1204, 529), (120, 721, 1321, 646), (120, 646, 1190, 644), (120, 644, 1319, 723), (120, 723, 1353, 721), (121, 497, 1316, 726), (121, 726, 1354, 724), (121, 724, 1318, 499), (121, 499, 1189, 497), (122, 641, 1152, 533), (122, 533, 1208, 725), (122, 725, 1354, 726), (122, 726, 1316, 641), (123, 725, 1208, 389), (123, 389, 1124, 585), (123, 585, 1260, 727), (123, 727, 1354, 725), (124, 437, 1256, 730), (124, 730, 1355, 728), (124, 728, 1317, 498), (124, 498, 1160, 437), (125, 581, 1119, 573), (125, 573, 1248, 729), (125, 729, 1355, 730), (125, 730, 1256, 581), (126, 729, 1248, 429), (126, 429, 1152, 641), (126, 641, 1316, 731), (126, 731, 1355, 729), (127, 397, 1216, 734), (127, 734, 1356, 732), (127, 732, 1221, 402), (127, 402, 1132, 397), (128, 541, 1160, 498), (128, 498, 1317, 733), (128, 733, 1356, 734), (128, 734, 1216, 541), (129, 733, 1317, 642), (129, 642, 1189, 640), (129, 640, 1315, 735), (129, 735, 1356, 733), (130, 493, 1312, 738), (130, 738, 1357, 736), (130, 736, 1314, 495), (130, 495, 1188, 493), (131, 637, 1140, 521), (131, 521, 1196, 737), (131, 737, 1357, 738), (131, 738, 1312, 637), (132, 737, 1196, 354), (132, 354, 1099, 356), (132, 356, 1198, 739), (132, 739, 1357, 737), (133, 441, 1260, 742), (133, 742, 1358, 740), (133, 740, 1313, 494), (133, 494, 1164, 441), (134, 585, 1124, 561), (134, 561, 1236, 741), (134, 741, 1358, 742), (134, 742, 1260, 585), (135, 741, 1236, 417), (135, 417, 1140, 637), (135, 637, 1312, 743), (135, 743, 1358, 741), (136, 401, 1220, 746), (136, 746, 1359, 744), (136, 744, 1222, 403), (136, 403, 1135, 401), (137, 545, 1164, 494), (137, 494, 1313, 745), (137, 745, 1359, 746), (137, 746, 1220, 545), (138, 745, 1313, 638), (138, 638, 1188, 636), (138, 636, 1311, 747), (138, 747, 1359, 745), (139, 489, 1308, 750), (139, 750, 1360, 748), (139, 748, 1310, 491), (139, 491, 1187, 489), (140, 633, 1169, 446), (140, 446, 1265, 749), (140, 749, 1360, 750), (140, 750, 1308, 633), (141, 749, 1265, 590), (141, 590, 1136, 588), (141, 588, 1263, 751), (141, 751, 1360, 749), (142, 420, 1239, 754), (142, 754, 1361, 752), (142, 752, 1309, 490), (142, 490, 1143, 420), (143, 564, 1127, 406), (143, 406, 1225, 753), (143, 753, 1361, 754), (143, 754, 1239, 564), (144, 753, 1225, 550), (144, 550, 1169, 633), (144, 633, 1308, 755), (144, 755, 1361, 753), (145, 380, 1199, 758), (145, 758, 1362, 756), (145, 756, 1205, 386), (145, 386, 1118, 380), (146, 524, 1143, 490), (146, 490, 1309, 757), (146, 757, 1362, 758), (146, 758, 1199, 524), (147, 757, 1309, 634), (147, 634, 1187, 632), (147, 632, 1307, 759), (147, 759, 1362, 757), (148, 485, 1304, 762), (148, 762, 1363, 760), (148, 760, 1306, 487), (148, 487, 1186, 485), (149, 629, 1156, 537), (149, 537, 1212, 761), (149, 761, 1363, 762), (149, 762, 1304, 629), (150, 761, 1212, 393), (150, 393, 1128, 589), (150, 589, 1264, 763), (150, 763, 1363, 761), (151, 432, 1251, 766), (151, 766, 1364, 764), (151, 764, 1305, 486), (151, 486, 1155, 432), (152, 576, 1096, 577), (152, 577, 1252, 765), (152, 765, 1364, 766), (152, 766, 1251, 576), (153, 765, 1252, 433), (153, 433, 1156, 629), (153, 629, 1304, 767), (153, 767, 1364, 765), (154, 392, 1211, 770), (154, 770, 1365, 768), (154, 768, 1225, 406), (154, 406, 1127, 392), (155, 536, 1155, 486), (155, 486, 1305, 769), (155, 769, 1365, 770), (155, 770, 1211, 536), (156, 769, 1305, 630), (156, 630, 1186, 628), (156, 628, 1303, 771), (156, 771, 1365, 769), (157, 481, 1300, 774), (157, 774, 1366, 772), (157, 772, 1302, 483), (157, 483, 1185, 481), (158, 625, 1144, 525), (158, 525, 1200, 773), (158, 773, 1366, 774), (158, 774, 1300, 625), (159, 773, 1200, 381), (159, 381, 1119, 581), (159, 581, 1256, 775), (159, 775, 1366, 773), (160, 445, 1264, 778), (160, 778, 1367, 776), (160, 776, 1301, 482), (160, 482, 1168, 445), (161, 589, 1128, 565), (161, 565, 1240, 777), (161, 777, 1367, 778), (161, 778, 1264, 589), (162, 777, 1240, 421), (162, 421, 1144, 625), (162, 625, 1300, 779), (162, 779, 1367, 777), (163, 405, 1224, 782), (163, 782, 1368, 780), (163, 780, 1226, 407), (163, 407, 1136, 405), (164, 549, 1168, 482), (164, 482, 1301, 781), (164, 781, 1368, 782), (164, 782, 1224, 549), (165, 781, 1301, 626), (165, 626, 1185, 624), (165, 624, 1299, 783), (165, 783, 1368, 781), (166, 477, 1296, 786), (166, 786, 1369, 784), (166, 784, 1298, 479), (166, 479, 1184, 477), (167, 621, 1173, 450), (167, 450, 1269, 785), (167, 785, 1369, 786), (167, 786, 1296, 621), (168, 785, 1269, 594), (168, 594, 1137, 592), (168, 592, 1267, 787), (168, 787, 1369, 785), (169, 416, 1235, 790), (169, 790, 1370, 788), (169, 788, 1297, 478), (169, 478, 1139, 416), (170, 560, 1123, 410), (170, 410, 1229, 789), (170, 789, 1370, 790), (170, 790, 1235, 560), (171, 789, 1229, 554), (171, 554, 1173, 621), (171, 621, 1296, 791), (171, 791, 1370, 789), (172, 353, 1195, 794), (172, 794, 1371, 792), (172, 792, 1253, 578), (172, 578, 1097, 353), (173, 520, 1139, 478), (173, 478, 1297, 793), (173, 793, 1371, 794), (173, 794, 1195, 520), (174, 793, 1297, 622), (174, 622, 1184, 620), (174, 620, 1295, 795), (174, 795, 1371, 793), (175, 473, 1292, 798), (175, 798, 1372, 796), (175, 796, 1294, 475), (175, 475, 1183, 473), (176, 617, 1149, 426), (176, 426, 1245, 797), (176, 797, 1372, 798), (176, 798, 1292, 617), (177, 797, 1245, 570), (177, 570, 1133, 593), (177, 593, 1268, 799), (177, 799, 1372, 797), (178, 428, 1247, 802), (178, 802, 1373, 800), (178, 800, 1293, 474), (178, 474, 1151, 428), (179, 572, 1118, 386), (179, 386, 1205, 801), (179, 801, 1373, 802), (179, 802, 1247, 572), (180, 801, 1205, 530), (180, 530, 1149, 617), (180, 617, 1292, 803), (180, 803, 1373, 801), (181, 388, 1207, 806), (181, 806, 1374, 804), (181, 804, 1229, 410), (181, 410, 1123, 388), (182, 532, 1151, 474), (182, 474, 1293, 805), (182, 805, 1374, 806), (182, 806, 1207, 532), (183, 805, 1293, 618), (183, 618, 1183, 616), (183, 616, 1291, 807), (183, 807, 1374, 805), (184, 469, 1288, 810), (184, 810, 1375, 808), (184, 808, 1290, 471), (184, 471, 1182, 469), (185, 613, 1161, 438), (185, 438, 1257, 809), (185, 809, 1375, 810), (185, 810, 1288, 613), (186, 809, 1257, 582), (186, 582, 1122, 580), (186, 580, 1255, 811), (186, 811, 1375, 809), (187, 449, 1268, 814), (187, 814, 1376, 812), (187, 812, 1289, 470), (187, 470, 1172, 449), (188, 593, 1133, 398), (188, 398, 1217, 813), (188, 813, 1376, 814), (188, 814, 1268, 593), (189, 813, 1217, 542), (189, 542, 1161, 613), (189, 613, 1288, 815), (189, 815, 1376, 813), (190, 409, 1228, 818), (190, 818, 1377, 816), (190, 816, 1230, 411), (190, 411, 1137, 409), (191, 553, 1172, 470), (191, 470, 1289, 817), (191, 817, 1377, 818), (191, 818, 1228, 553), (192, 817, 1289, 614), (192, 614, 1182, 612), (192, 612, 1287, 819), (192, 819, 1377, 817), (193, 465, 1284, 822), (193, 822, 1378, 820), (193, 820, 1286, 467), (193, 467, 1181, 465), (194, 609, 1177, 454), (194, 454, 1273, 821), (194, 821, 1378, 822), (194, 822, 1284, 609), (195, 821, 1273, 598), (195, 598, 1138, 596), (195, 596, 1271, 823), (195, 823, 1378, 821), (196, 424, 1243, 826), (196, 826, 1379, 824), (196, 824, 1285, 466), (196, 466, 1147, 424), (197, 568, 1131, 414), (197, 414, 1233, 825), (197, 825, 1379, 826), (197, 826, 1243, 568), (198, 825, 1233, 558), (198, 558, 1177, 609), (198, 609, 1284, 827), (198, 827, 1379, 825), (199, 384, 1203, 830), (199, 830, 1380, 828), (199, 828, 1249, 574), (199, 574, 1120, 384), (200, 528, 1147, 466), (200, 466, 1285, 829), (200, 829, 1380, 830), (200, 830, 1203, 528), (201, 829, 1285, 610), (201, 610, 1181, 608), (201, 608, 1283, 831), (201, 831, 1380, 829), (202, 461, 1280, 834), (202, 834, 1381, 832), (202, 832, 1282, 463), (202, 463, 1180, 461), (203, 605, 1150, 427), (203, 427, 1246, 833), (203, 833, 1381, 834), (203, 834, 1280, 605), (204, 833, 1246, 571), (204, 571, 1134, 597), (204, 597, 1272, 835), (204, 835, 1381, 833), (205, 436, 1255, 838), (205, 838, 1382, 836), (205, 836, 1281, 462), (205, 462, 1159, 436), (206, 580, 1122, 387), (206, 387, 1206, 837), (206, 837, 1382, 838), (206, 838, 1255, 580), (207, 837, 1206, 531), (207, 531, 1150, 605), (207, 605, 1280, 839), (207, 839, 1382, 837), (208, 396, 1215, 842), (208, 842, 1383, 840), (208, 840, 1233, 414), (208, 414, 1131, 396), (209, 540, 1159, 462), (209, 462, 1281, 841), (209, 841, 1383, 842), (209, 842, 1215, 540), (210, 841, 1281, 606), (210, 606, 1180, 604), (210, 604, 1279, 843), (210, 843, 1383, 841), (211, 457, 1276, 846), (211, 846, 1384, 844), (211, 844, 1278, 459), (211, 459, 1179, 457), (212, 601, 1162, 439), (212, 439, 1258, 845), (212, 845, 1384, 846), (212, 846, 1276, 601), (213, 845, 1258, 583), (213, 583, 1121, 383), (213, 383, 1202, 847), (213, 847, 1384, 845), (214, 453, 1272, 850), (214, 850, 1385, 848), (214, 848, 1277, 458), (214, 458, 1176, 453), (215, 597, 1134, 399), (215, 399, 1218, 849), (215, 849, 1385, 850), (215, 850, 1272, 597), (216, 849, 1218, 543), (216, 543, 1162, 601), (216, 601, 1276, 851), (216, 851, 1385, 849), (217, 413, 1232, 854), (217, 854, 1386, 852), (217, 852, 1234, 415), (217, 415, 1138, 413), (218, 557, 1176, 458), (218, 458, 1277, 853), (218, 853, 1386, 854), (218, 854, 1232, 557), (219, 853, 1277, 602), (219, 602, 1179, 600), (219, 600, 1275, 855), (219, 855, 1386, 853), (220, 456, 1275, 858), (220, 858, 1387, 856), (220, 856, 1274, 455), (220, 455, 1178, 456), (221, 600, 1179, 459), (221, 459, 1278, 857), (221, 857, 1387, 858), (221, 858, 1275, 600), (222, 857, 1278, 603), (222, 603, 1146, 423), (222, 423, 1242, 859), (222, 859, 1387, 857), (223, 460, 1279, 862), (223, 862, 1388, 860), (223, 860, 1273, 454), (223, 454, 1177, 460), (224, 604, 1180, 463), (224, 463, 1282, 861), (224, 861, 1388, 862), (224, 862, 1279, 604), (225, 861, 1282, 607), (225, 607, 1176, 557), (225, 557, 1232, 863), (225, 863, 1388, 861), (226, 464, 1283, 866), (226, 866, 1389, 864), (226, 864, 1209, 534), (226, 534, 1153, 464), (227, 608, 1181, 467), (227, 467, 1286, 865), (227, 865, 1389, 866), (227, 866, 1283, 608), (228, 865, 1286, 611), (228, 611, 1175, 556), (228, 556, 1231, 867), (228, 867, 1389, 865), (229, 468, 1287, 870), (229, 870, 1390, 868), (229, 868, 1270, 451), (229, 451, 1174, 468), (230, 612, 1182, 471), (230, 471, 1290, 869), (230, 869, 1390, 870), (230, 870, 1287, 612), (231, 869, 1290, 615), (231, 615, 1159, 540), (231, 540, 1215, 871), (231, 871, 1390, 869), (232, 472, 1291, 874), (232, 874, 1391, 872), (232, 872, 1269, 450), (232, 450, 1173, 472), (233, 616, 1183, 475), (233, 475, 1294, 873), (233, 873, 1391, 874), (233, 874, 1291, 616), (234, 873, 1294, 619), (234, 619, 1172, 553), (234, 553, 1228, 875), (234, 875, 1391, 873), (235, 476, 1295, 878), (235, 878, 1392, 876), (235, 876, 1213, 538), (235, 538, 1157, 476), (236, 620, 1184, 479), (236, 479, 1298, 877), (236, 877, 1392, 878), (236, 878, 1295, 620), (237, 877, 1298, 623), (237, 623, 1171, 552), (237, 552, 1227, 879), (237, 879, 1392, 877), (238, 480, 1299, 882), (238, 882, 1393, 880), (238, 880, 1266, 447), (238, 447, 1170, 480), (239, 624, 1185, 483), (239, 483, 1302, 881), (239, 881, 1393, 882), (239, 882, 1299, 624), (240, 881, 1302, 627), (240, 627, 1160, 541), (240, 541, 1216, 883), (240, 883, 1393, 881), (241, 484, 1303, 886), (241, 886, 1394, 884), (241, 884, 1265, 446), (241, 446, 1169, 484), (242, 628, 1186, 487), (242, 487, 1306, 885), (242, 885, 1394, 886), (242, 886, 1303, 628), (243, 885, 1306, 631), (243, 631, 1168, 549), (243, 549, 1224, 887), (243, 887, 1394, 885), (244, 488, 1307, 890), (244, 890, 1395, 888), (244, 888, 1245, 426), (244, 426, 1149, 488), (245, 632, 1187, 491), (245, 491, 1310, 889), (245, 889, 1395, 890), (245, 890, 1307, 632), (246, 889, 1310, 635), (246, 635, 1167, 548), (246, 548, 1223, 891), (246, 891, 1395, 889), (247, 492, 1311, 894), (247, 894, 1396, 892), (247, 892, 1262, 443), (247, 443, 1166, 492), (248, 636, 1188, 495), (248, 495, 1314, 893), (248, 893, 1396, 894), (248, 894, 1311, 636), (249, 893, 1314, 639), (249, 639, 1142, 419), (249, 419, 1238, 895), (249, 895, 1396, 893), (250, 496, 1315, 898), (250, 898, 1397, 896), (250, 896, 1261, 442), (250, 442, 1165, 496), (251, 640, 1189, 499), (251, 499, 1318, 897), (251, 897, 1397, 898), (251, 898, 1315, 640), (252, 897, 1318, 643), (252, 643, 1164, 545), (252, 545, 1220, 899), (252, 899, 1397, 897), (253, 500, 1319, 902), (253, 902, 1398, 900), (253, 900, 1246, 427), (253, 427, 1150, 500), (254, 644, 1190, 503), (254, 503, 1322, 901), (254, 901, 1398, 902), (254, 902, 1319, 644), (255, 901, 1322, 647), (255, 647, 1163, 544), (255, 544, 1219, 903), (255, 903, 1398, 901), (256, 504, 1323, 906), (256, 906, 1399, 904), (256, 904, 1258, 439), (256, 439, 1162, 504), (257, 648, 1191, 507), (257, 507, 1326, 905), (257, 905, 1399, 906), (257, 906, 1323, 648), (258, 905, 1326, 651), (258, 651, 1154, 431), (258, 431, 1250, 907), (258, 907, 1399, 905), (259, 508, 1327, 910), (259, 910, 1400, 908), (259, 908, 1257, 438), (259, 438, 1161, 508), (260, 652, 1192, 511), (260, 511, 1330, 909), (260, 909, 1400, 910), (260, 910, 1327, 652), (261, 909, 1330, 655), (261, 655, 1148, 529), (261, 529, 1204, 911), (261, 911, 1400, 909), (262, 512, 1331, 914), (262, 914, 1401, 912), (262, 912, 1201, 526), (262, 526, 1145, 512), (263, 656, 1193, 515), (263, 515, 1334, 913), (263, 913, 1401, 914), (263, 914, 1331, 656), (264, 913, 1334, 659), (264, 659, 1147, 528), (264, 528, 1203, 915), (264, 915, 1401, 913), (265, 516, 1335, 918), (265, 918, 1402, 916), (265, 916, 1197, 522), (265, 522, 1141, 516), (266, 660, 1194, 519), (266, 519, 1338, 917), (266, 917, 1402, 918), (266, 918, 1335, 660), (267, 917, 1338, 663), (267, 663, 1158, 435), (267, 435, 1254, 919), (267, 919, 1402, 917), (268, 370, 1111, 921), (268, 921, 1108, 367), (268, 367, 1109, 920), (268, 920, 1110, 370), (269, 983, 1439, 984), (269, 984, 1438, 924), (269, 924, 1403, 922), (269, 922, 1404, 983), (270, 945, 1107, 362), (270, 362, 1104, 925), (270, 925, 1105, 363), (270, 363, 1106, 926), (270, 926, 1414, 941), (270, 941, 1409, 933), (270, 933, 1418, 945), (271, 965, 1429, 968), (271, 968, 1417, 929), (271, 929, 1405, 927), (271, 927, 1415, 965), (272, 923, 1110, 920), (272, 920, 1109, 931), (272, 931, 1408, 932), (272, 932, 1407, 923), (273, 961, 1428, 964), (273, 964, 1422, 937), (273, 937, 1410, 934), (273, 934, 1419, 961), (274, 957, 1427, 960), (274, 960, 1423, 938), (274, 938, 1413, 951), (274, 951, 1424, 957), (275, 953, 1426, 956), (275, 956, 1421, 936), (275, 936, 1412, 952), (275, 952, 1425, 953), (276, 938, 1423, 955), (276, 955, 1426, 953), (276, 953, 1425, 940), (276, 940, 1413, 938), (277, 950, 1409, 941), (277, 941, 1414, 954), (277, 954, 1426, 955), (277, 955, 1423, 950), (278, 954, 1414, 926), (278, 926, 1106, 948), (278, 948, 1421, 956), (278, 956, 1426, 954), (279, 943, 1416, 959), (279, 959, 1427, 957), (279, 957, 1424, 939), (279, 939, 1411, 943), (280, 928, 1107, 945), (280, 945, 1418, 958), (280, 958, 1427, 959), (280, 959, 1416, 928), (281, 958, 1418, 933), (281, 933, 1409, 950), (281, 950, 1423, 960), (281, 960, 1427, 958), (282, 947, 1420, 963), (282, 963, 1428, 961), (282, 961, 1419, 946), (282, 946, 1406, 947), (283, 935, 1411, 939), (283, 939, 1424, 962), (283, 962, 1428, 963), (283, 963, 1420, 935), (284, 962, 1424, 951), (284, 951, 1413, 949), (284, 949, 1422, 964), (284, 964, 1428, 962), (285, 937, 1422, 967), (285, 967, 1429, 965), (285, 965, 1415, 942), (285, 942, 1410, 937), (286, 949, 1413, 940), (286, 940, 1425, 966), (286, 966, 1429, 967), (286, 967, 1422, 949), (287, 966, 1425, 952), (287, 952, 1412, 944), (287, 944, 1417, 968), (287, 968, 1429, 966), (288, 970, 1104, 362), (288, 362, 1107, 971), (288, 971, 1431, 969), (288, 969, 1430, 970), (289, 973, 1106, 363), (289, 363, 1105, 974), (289, 974, 1432, 972), (289, 972, 1433, 973), (290, 977, 1106, 973), (290, 973, 1433, 978), (290, 978, 1437, 976), (290, 976, 1434, 977), (291, 979, 1431, 971), (291, 971, 1107, 980), (291, 980, 1435, 975), (291, 975, 1436, 979), (292, 364, 1107, 980), (292, 980, 1435, 981), (292, 981, 1404, 983), (292, 983, 1439, 930), (292, 930, 1407, 923), (292, 923, 1110, 364), (293, 930, 1407, 932), (293, 932, 1408, 982), (293, 982, 1438, 984), (293, 984, 1439, 930), (294, 977, 1106, 366), (294, 366, 1109, 931), (294, 931, 1408, 982), (294, 982, 1438, 924), (294, 924, 1403, 985), (294, 985, 1434, 977), (295, 1087, 1404, 922), (295, 922, 1403, 1088), (295, 1088, 1440, 986), (295, 986, 1441, 1087), (296, 1034, 1434, 976), (296, 976, 1437, 1035), (296, 1035, 1492, 1029), (296, 1029, 1489, 1034), (297, 1036, 1120, 574), (297, 574, 1249, 1037), (297, 1037, 1481, 1021), (297, 1021, 1455, 1036), (298, 1038, 1153, 534), (298, 534, 1209, 1039), (298, 1039, 1473, 1013), (298, 1013, 1465, 1038), (299, 1040, 1236, 561), (299, 561, 1124, 1041), (299, 1041, 1456, 1016), (299, 1016, 1476, 1040), (300, 1042, 1196, 521), (300, 521, 1140, 1043), (300, 1043, 1460, 1008), (300, 1008, 1468, 1042), (301, 1044, 1125, 562), (301, 562, 1237, 1045), (301, 1045, 1477, 1017), (301, 1017, 1457, 1044), (302, 1046, 1141, 522), (302, 522, 1197, 1047), (302, 1047, 1469, 1009), (302, 1009, 1461, 1046), (303, 1035, 1437, 978), (303, 978, 1433, 1048), (303, 1048, 1488, 1030), (303, 1030, 1492, 1035), (304, 1049, 1152, 429), (304, 429, 1248, 1050), (304, 1050, 1480, 1004), (304, 1004, 1464, 1049), (305, 1041, 1124, 389), (305, 389, 1208, 1051), (305, 1051, 1472, 996), (305, 996, 1456, 1041), (306, 1052, 1431, 979), (306, 979, 1436, 1053), (306, 1053, 1491, 1031), (306, 1031, 1486, 1052), (307, 1054, 1252, 577), (307, 577, 1096, 1055), (307, 1055, 1442, 1022), (307, 1022, 1482, 1054), (308, 1056, 1212, 537), (308, 537, 1156, 1057), (308, 1057, 1466, 1014), (308, 1014, 1474, 1056), (309, 1037, 1249, 430), (309, 430, 1153, 1038), (309, 1038, 1465, 1005), (309, 1005, 1481, 1037), (310, 1039, 1209, 390), (310, 390, 1125, 1044), (310, 1044, 1457, 997), (310, 997, 1473, 1039), (311, 1043, 1140, 417), (311, 417, 1236, 1040), (311, 1040, 1476, 1000), (311, 1000, 1460, 1043), (312, 1058, 1097, 578), (312, 578, 1253, 1059), (312, 1059, 1483, 1023), (312, 1023, 1443, 1058), (313, 1060, 1116, 377), (313, 377, 1117, 1061), (313, 1061, 1453, 991), (313, 991, 1452, 1060), (314, 1062, 1157, 538), (314, 538, 1213, 1063), (314, 1063, 1475, 1015), (314, 1015, 1467, 1062), (315, 1064, 1240, 565), (315, 565, 1128, 1065), (315, 1065, 1458, 1018), (315, 1018, 1478, 1064), (316, 1066, 1200, 525), (316, 525, 1144, 1067), (316, 1067, 1462, 1010), (316, 1010, 1470, 1066), (317, 1045, 1237, 418), (317, 418, 1141, 1046), (317, 1046, 1461, 1001), (317, 1001, 1477, 1045), (318, 1068, 1404, 981), (318, 981, 1435, 1069), (318, 1069, 1490, 1032), (318, 1032, 1484, 1068), (319, 1070, 1100, 378), (319, 378, 1116, 1060), (319, 1060, 1452, 992), (319, 992, 1446, 1070), (320, 1071, 1129, 566), (320, 566, 1241, 1072), (320, 1072, 1479, 1019), (320, 1019, 1459, 1071), (321, 1073, 1145, 526), (321, 526, 1201, 1074), (321, 1074, 1471, 1011), (321, 1011, 1463, 1073), (322, 1061, 1117, 379), (322, 379, 1101, 1075), (322, 1075, 1447, 993), (322, 993, 1453, 1061), (323, 1076, 1430, 969), (323, 969, 1431, 1052), (323, 1052, 1486, 1024), (323, 1024, 1485, 1076), (324, 1057, 1156, 433), (324, 433, 1252, 1054), (324, 1054, 1482, 1006), (324, 1006, 1466, 1057), (325, 1065, 1128, 393), (325, 393, 1212, 1056), (325, 1056, 1474, 998), (325, 998, 1458, 1065), (326, 1077, 1104, 970), (326, 970, 1430, 1076), (326, 1076, 1485, 1025), (326, 1025, 1450, 1077), (327, 1059, 1253, 434), (327, 434, 1157, 1062), (327, 1062, 1467, 1007), (327, 1007, 1483, 1059), (328, 1063, 1213, 394), (328, 394, 1129, 1071), (328, 1071, 1459, 999), (328, 999, 1475, 1063), (329, 1067, 1144, 421), (329, 421, 1240, 1064), (329, 1064, 1478, 1002), (329, 1002, 1462, 1067), (330, 1078, 1099, 354), (330, 354, 1196, 1042), (330, 1042, 1468, 987), (330, 987, 1445, 1078), (331, 1079, 1119, 381), (331, 381, 1200, 1066), (331, 1066, 1470, 994), (331, 994, 1454, 1079), (332, 1072, 1241, 422), (332, 422, 1145, 1073), (332, 1073, 1463, 1003), (332, 1003, 1479, 1072), (333, 1080, 1098, 355), (333, 355, 1197, 1047), (333, 1047, 1469, 988), (333, 988, 1444, 1080), (334, 1074, 1201, 382), (334, 382, 1120, 1036), (334, 1036, 1455, 995), (334, 995, 1471, 1074), (335, 1048, 1433, 972), (335, 972, 1432, 1081), (335, 1081, 1487, 1026), (335, 1026, 1488, 1048), (336, 1034, 1434, 985), (336, 985, 1403, 1091), (336, 1091, 1493, 1089), (336, 1089, 1489, 1034), (337, 1081, 1432, 974), (337, 974, 1105, 1082), (337, 1082, 1451, 1027), (337, 1027, 1487, 1081), (338, 1083, 1103, 358), (338, 358, 1100, 1070), (338, 1070, 1446, 989), (338, 989, 1449, 1083), (339, 1068, 1404, 1087), (339, 1087, 1441, 1084), (339, 1084, 1495, 1090), (339, 1090, 1484, 1068), (340, 1053, 1436, 975), (340, 975, 1435, 1069), (340, 1069, 1490, 1028), (340, 1028, 1491, 1053), (341, 1050, 1248, 573), (341, 573, 1119, 1079), (341, 1079, 1454, 1020), (341, 1020, 1480, 1050), (342, 1051, 1208, 533), (342, 533, 1152, 1049), (342, 1049, 1464, 1012), (342, 1012, 1472, 1051), (343, 1075, 1101, 359), (343, 359, 1102, 1085), (343, 1085, 1448, 990), (343, 990, 1447, 1075), (344, 1086, 1440, 1088), (344, 1088, 1403, 1091), (344, 1091, 1493, 1033), (344, 1033, 1494, 1086)])
me_cube.materials.append(mat_material)
me_cube.use_remesh_preserve_volume = False
me_cube.use_remesh_preserve_attributes = False
me_cube.use_mirror_vertex_groups = False
me_cube.update()

# ---- objects
ob_cube = bpy.data.objects.new('Cube', me_cube)
ob_lamp = bpy.data.objects.new('Lamp', light_lamp)
ob_camera = bpy.data.objects.new('Camera', cam_camera)

# ---- transforms, parenting, visibility, modifiers, constraints
ob_cube.location = (0.0, 0.0, 0.0)
ob_cube.lock_rotations_4d = False
ob_cube.empty_display_type = 'ARROWS'
ob_cube.lineart.crease_threshold = 0.0
_m = ob_cube.modifiers.new('Solidify', 'SOLIDIFY')
_m.nonmanifold_thickness_mode = 'FIXED'
_m.nonmanifold_merge_threshold = 0.0003
_m = ob_cube.modifiers.new('Subsurf', 'SUBSURF')
_m.uv_smooth = 'PRESERVE_CORNERS'
_m.quality = 2
_m.levels = 3
_m.show_only_control_edges = False
_m = ob_cube.modifiers.new('Auto Smooth', 'NODES')
_m.node_group = ng_auto_smooth
_gi = [s.identifier for s in ng_auto_smooth.interface.items_tree if s.item_type == 'SOCKET' and s.in_out == 'INPUT']
_m[_gi[1]] = 3.142  # Angle
ob_lamp.location = (4.076, 1.005, 5.904)
ob_lamp.rotation_euler = (0.6503, 0.05522, 1.866)
ob_lamp.lock_rotations_4d = False
ob_lamp.empty_display_type = 'ARROWS'
ob_lamp.color = (0.0, 0.0, 0.0, 0.0)
ob_lamp.lineart.crease_threshold = 0.0
ob_camera.location = (7.481, -6.508, 5.344)
ob_camera.rotation_euler = (1.109, 0.0, 0.8149)
ob_camera.lock_rotations_4d = False
ob_camera.empty_display_type = 'ARROWS'
ob_camera.color = (0.0, 0.0, 0.0, 0.0)
ob_camera.display_type = 'WIRE'
ob_camera.lineart.crease_threshold = 0.0

# ---- collection membership
col_collection_1.objects.link(ob_cube)
col_collection_1.objects.link(ob_lamp)
col_collection_1.objects.link(ob_camera)

# ---- scene / render settings (as saved in the file)
scene.camera = ob_camera
scene.frame_start = 1; scene.frame_end = 250; scene.frame_set(1)
scene.render.engine = 'BLENDER_EEVEE_NEXT'
scene.render.resolution_percentage = 50
scene.render.dither_intensity = 0.0
scene.cycles.use_denoising = False
scene.cycles.samples = 128
scene.cycles.sampling_pattern = 'TABULATED_SOBOL'
scene.cycles.use_adaptive_sampling = False
scene.cycles.use_light_tree = False
scene.cycles.blur_glossy = 0.0
scene.cycles.sample_clamp_indirect = 0.0
scene.view_settings.view_transform = 'Standard'
bpy.context.view_layer.update()
